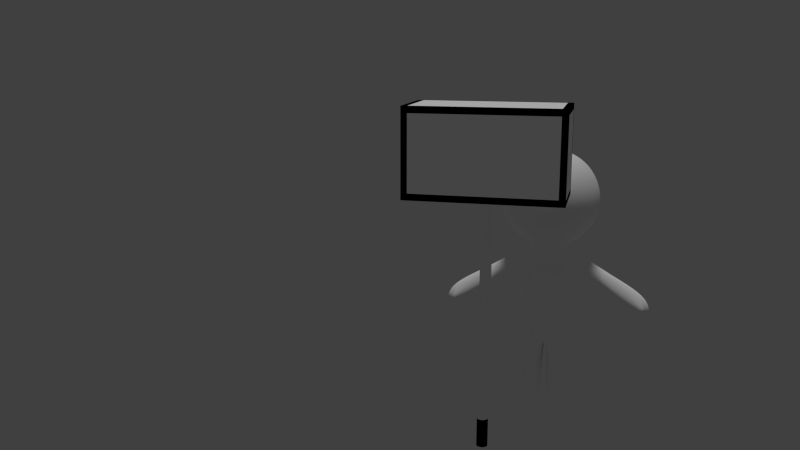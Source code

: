 # Source: PlayerHammer.blend  (saved by Blender 2.74.0; exported with 4.5.12 LTS)
import bpy
from mathutils import Matrix  # noqa: F401  (used for matrix-valued properties, if any)

bpy.ops.wm.read_factory_settings(use_empty=True)
scene = bpy.context.scene
scene.name = 'Scene'

# ---- collections
col_collection_1 = bpy.data.collections.new('Collection 1'); scene.collection.children.link(col_collection_1)

# ---- materials (node trees are filled in below, after node groups)
mat_body = bpy.data.materials.new('body')
mat_body.alpha_threshold = 0.0
mat_body.use_transparent_shadow = False
mat_body.diffuse_color = (1.0, 1.0, 1.0, 1.0)
mat_body.roughness = 0.5
mat_hammer = bpy.data.materials.new('Hammer')
mat_hammer.alpha_threshold = 0.0
mat_hammer.use_transparent_shadow = False
mat_hammer.diffuse_color = (1.0, 1.0, 1.0, 1.0)
mat_hammer.roughness = 0.5
mat_edges = bpy.data.materials.new('Edges')
mat_edges.alpha_threshold = 0.0
mat_edges.use_transparent_shadow = False
mat_edges.diffuse_color = (0.0, 0.0, 0.0, 1.0)
mat_edges.roughness = 0.5

# ---- material node trees

# ---- world
world_world = bpy.data.worlds.new('World'); scene.world = world_world
world_world.color = (0.05088, 0.05088, 0.05088)
world_world.use_sun_shadow = False
world_world.sun_shadow_jitter_overblur = 0.0
world_world.cycles.sampling_method = 'MANUAL'
world_world.cycles.sample_map_resolution = 256

# ---- cameras
cam_camera = bpy.data.cameras.new('Camera')
cam_camera.clip_end = 100.0
cam_camera.lens = 35.0
cam_camera.sensor_width = 32.0
cam_camera.sensor_height = 18.0
cam_camera.display_size = 2.0
cam_camera.dof.focus_distance = 0.0
cam_camera.dof.aperture_fstop = 128.0

# ---- lights
light_sun = bpy.data.lights.new('Sun', 'SUN')
light_sun.transmission_factor = 0.0
light_sun.angle = 0.1993
light_sun.energy = 1.0
light_sun.shadow_buffer_clip_start = 0.5
light_sun.shadow_soft_size = 0.1
light_sun.shadow_cascade_max_distance = 1000.0
light_sun.cycles.use_multiple_importance_sampling = False

# ---- meshes
me_sphere = bpy.data.meshes.new('Sphere')
me_sphere.from_pydata([(-0.1951, 0.0, 0.9808), (-0.3827, 0.0, 0.9239), (-0.5556, 0.0, 0.8315), (-0.7071, 0.0, 0.7071), (-0.8315, 0.0, 0.5556), (-0.9239, 0.0, 0.3827), (-0.9808, 0.0, 0.1951), (-1.0, 0.0, 7.55e-08), (-0.9808, 0.0, -0.1951), (-0.9239, 0.0, -0.3827), (-0.8315, 0.0, -0.5556), (-0.7071, 0.0, -0.7071), (-0.5556, 0.0, -0.8315), (-0.3827, 0.0, -0.9239), (-0.1913, 0.03806, 0.9808), (-0.3753, 0.07466, 0.9239), (-0.5449, 0.1084, 0.8315), (-0.6935, 0.1379, 0.7071), (-0.8155, 0.1622, 0.5556), (-0.9061, 0.1802, 0.3827), (-0.9619, 0.1913, 0.1951), (-0.9808, 0.1951, 7.55e-08), (-0.9619, 0.1913, -0.1951), (-0.9061, 0.1802, -0.3827), (-0.8155, 0.1622, -0.5556), (-0.6935, 0.1379, -0.7071), (-0.5449, 0.1084, -0.8315), (-0.3753, 0.07466, -0.9239), (-0.1802, 0.07466, 0.9808), (-0.3536, 0.1464, 0.9239), (-0.5133, 0.2126, 0.8315), (-0.6533, 0.2706, 0.7071), (-0.7682, 0.3182, 0.5556), (-0.8536, 0.3536, 0.3827), (-0.9061, 0.3753, 0.1951), (-0.9239, 0.3827, 7.55e-08), (-0.9061, 0.3753, -0.1951), (-0.8536, 0.3536, -0.3827), (-0.7682, 0.3182, -0.5556), (-0.6533, 0.2706, -0.7071), (-0.5133, 0.2126, -0.8315), (-0.3536, 0.1464, -0.9239), (-0.1622, 0.1084, 0.9808), (-0.3182, 0.2126, 0.9239), (-0.4619, 0.3087, 0.8315), (-0.5879, 0.3928, 0.7071), (-0.6913, 0.4619, 0.5556), (-0.7682, 0.5133, 0.3827), (-0.8155, 0.5449, 0.1951), (-0.8315, 0.5556, 7.55e-08), (-0.8155, 0.5449, -0.1951), (-0.7682, 0.5133, -0.3827), (-0.6913, 0.4619, -0.5556), (-0.5879, 0.3928, -0.7071), (-0.4619, 0.3087, -0.8315), (-0.3182, 0.2126, -0.9239), (-0.1379, 0.1379, 0.9808), (-0.2706, 0.2706, 0.9239), (-0.3928, 0.3928, 0.8315), (-0.5, 0.5, 0.7071), (-0.5879, 0.5879, 0.5556), (-0.6533, 0.6533, 0.3827), (-0.6935, 0.6935, 0.1951), (-0.7071, 0.7071, 7.55e-08), (-0.6935, 0.6935, -0.1951), (-0.6533, 0.6533, -0.3827), (-0.5879, 0.5879, -0.5556), (-0.5, 0.5, -0.7071), (-0.3928, 0.3928, -0.8315), (-0.2706, 0.2706, -0.9239), (-0.1084, 0.1622, 0.9808), (-0.2126, 0.3182, 0.9239), (-0.3087, 0.4619, 0.8315), (-0.3928, 0.5879, 0.7071), (-0.4619, 0.6913, 0.5556), (-0.5133, 0.7682, 0.3827), (-0.5449, 0.8155, 0.1951), (-0.5556, 0.8315, 7.55e-08), (-0.5449, 0.8155, -0.1951), (-0.5133, 0.7682, -0.3827), (-0.4619, 0.6913, -0.5556), (-0.3928, 0.5879, -0.7071), (-0.3087, 0.4619, -0.8315), (-0.2126, 0.3182, -0.9239), (-0.07466, 0.1802, 0.9808), (-0.1464, 0.3536, 0.9239), (-0.2126, 0.5133, 0.8315), (-0.2706, 0.6533, 0.7071), (-0.3182, 0.7682, 0.5556), (-0.3536, 0.8536, 0.3827), (-0.3753, 0.9061, 0.1951), (-0.3827, 0.9239, 7.55e-08), (-0.3753, 0.9061, -0.1951), (-0.3536, 0.8536, -0.3827), (-0.3182, 0.7682, -0.5556), (-0.2706, 0.6533, -0.7071), (-0.2126, 0.5133, -0.8315), (-0.1464, 0.3536, -0.9239), (-0.03806, 0.1913, 0.9808), (-0.07466, 0.3753, 0.9239), (-0.1084, 0.5449, 0.8315), (-0.1379, 0.6935, 0.7071), (-0.1622, 0.8155, 0.5556), (-0.1802, 0.9061, 0.3827), (-0.1913, 0.9619, 0.1951), (-0.1951, 0.9808, 7.55e-08), (-0.1913, 0.9619, -0.1951), (-0.1802, 0.9061, -0.3827), (-0.1622, 0.8155, -0.5556), (-0.1379, 0.6935, -0.7071), (-0.1084, 0.5449, -0.8315), (-0.07466, 0.3753, -0.9239), (-0.03806, -0.1913, 0.9808), (-0.07466, -0.3753, 0.9239), (-0.1084, -0.5449, 0.8315), (-0.1379, -0.6935, 0.7071), (-0.1622, -0.8155, 0.5556), (-0.1802, -0.9061, 0.3827), (-0.1913, -0.9619, 0.1951), (-0.1951, -0.9808, 7.55e-08), (-0.1913, -0.9619, -0.1951), (-0.1802, -0.9061, -0.3827), (-0.1622, -0.8155, -0.5556), (-0.1379, -0.6935, -0.7071), (-0.1084, -0.5449, -0.8315), (-0.07466, -0.3753, -0.9239), (-0.07466, -0.1802, 0.9808), (-0.1464, -0.3536, 0.9239), (-0.2126, -0.5133, 0.8315), (-0.2706, -0.6533, 0.7071), (-0.3182, -0.7682, 0.5556), (-0.3536, -0.8536, 0.3827), (-0.3753, -0.9061, 0.1951), (-0.3827, -0.9239, 7.55e-08), (-0.3753, -0.9061, -0.1951), (-0.3536, -0.8536, -0.3827), (-0.3182, -0.7682, -0.5556), (-0.2706, -0.6533, -0.7071), (-0.2126, -0.5133, -0.8315), (-0.1464, -0.3536, -0.9239), (-0.1084, -0.1622, 0.9808), (-0.2126, -0.3182, 0.9239), (-0.3087, -0.4619, 0.8315), (-0.3928, -0.5879, 0.7071), (-0.4619, -0.6913, 0.5556), (-0.5133, -0.7682, 0.3827), (-0.5449, -0.8155, 0.1951), (-0.5556, -0.8315, 7.55e-08), (-0.5449, -0.8155, -0.1951), (-0.5133, -0.7682, -0.3827), (-0.4619, -0.6913, -0.5556), (-0.3928, -0.5879, -0.7071), (-0.3087, -0.4619, -0.8315), (-0.2126, -0.3182, -0.9239), (-0.1379, -0.1379, 0.9808), (-0.2706, -0.2706, 0.9239), (-0.3928, -0.3928, 0.8315), (-0.5, -0.5, 0.7071), (-0.5879, -0.5879, 0.5556), (-0.6533, -0.6533, 0.3827), (-0.6935, -0.6935, 0.1951), (-0.7071, -0.7071, 7.55e-08), (-0.6935, -0.6935, -0.1951), (-0.6533, -0.6533, -0.3827), (-0.5879, -0.5879, -0.5556), (-0.5, -0.5, -0.7071), (-0.3928, -0.3928, -0.8315), (-0.2706, -0.2706, -0.9239), (-0.1622, -0.1084, 0.9808), (-0.3182, -0.2126, 0.9239), (-0.4619, -0.3087, 0.8315), (-0.5879, -0.3928, 0.7071), (-0.6913, -0.4619, 0.5556), (-0.7682, -0.5133, 0.3827), (-0.8155, -0.5449, 0.1951), (-0.8315, -0.5556, 7.55e-08), (-0.8155, -0.5449, -0.1951), (-0.7682, -0.5133, -0.3827), (-0.6913, -0.4619, -0.5556), (-0.5879, -0.3928, -0.7071), (-0.4619, -0.3087, -0.8315), (-0.3182, -0.2126, -0.9239), (-0.1802, -0.07466, 0.9808), (-0.3536, -0.1464, 0.9239), (-0.5133, -0.2126, 0.8315), (-0.6533, -0.2706, 0.7071), (-0.7682, -0.3182, 0.5556), (-0.8536, -0.3536, 0.3827), (-0.9061, -0.3753, 0.1951), (-0.9239, -0.3827, 7.55e-08), (-0.9061, -0.3753, -0.1951), (-0.8536, -0.3536, -0.3827), (-0.7682, -0.3182, -0.5556), (-0.6533, -0.2706, -0.7071), (-0.5133, -0.2126, -0.8315), (-0.3536, -0.1464, -0.9239), (-0.1913, -0.03806, 0.9808), (-0.3753, -0.07466, 0.9239), (-0.5449, -0.1084, 0.8315), (-0.6935, -0.1379, 0.7071), (-0.8155, -0.1622, 0.5556), (-0.9061, -0.1802, 0.3827), (-0.9619, -0.1913, 0.1951), (-0.9808, -0.1951, 7.55e-08), (-0.9619, -0.1913, -0.1951), (-0.9061, -0.1802, -0.3827), (-0.8155, -0.1622, -0.5556), (-0.6935, -0.1379, -0.7071), (-0.5449, -0.1084, -0.8315), (-0.3753, -0.07466, -0.9239), (-0.3827, 0.0, -1.052), (-0.3753, 0.07466, -1.052), (-0.3536, 0.1464, -1.052), (-0.3182, 0.2126, -1.052), (-0.2706, 0.2706, -1.052), (-0.2126, 0.3182, -1.052), (-0.1464, 0.3536, -1.052), (-0.07466, 0.3753, -1.052), (-0.07466, -0.3753, -1.052), (-0.1464, -0.3536, -1.052), (-0.2126, -0.3182, -1.052), (-0.2706, -0.2706, -1.052), (-0.3182, -0.2126, -1.052), (-0.3536, -0.1464, -1.052), (-0.3753, -0.07466, -1.052), (-0.6788, 0.002933, -1.15), (-0.6657, 0.1859, -1.241), (-0.5559, 0.2422, -1.19), (-0.5553, 0.2944, -1.193), (-0.48, 0.3951, -1.193), (-0.3771, 0.4425, -1.193), (-0.2598, 0.4765, -1.193), (-0.1324, 0.4905, -1.193), (-0.1324, -0.4676, -1.193), (-0.2598, -0.4431, -1.193), (-0.3771, -0.4141, -1.193), (-0.48, -0.3652, -1.193), (-0.5764, -0.3036, -1.193), (-0.6271, -0.2364, -1.193), (-0.6657, -0.1321, -1.176), (-0.6788, -0.002973, -1.653), (-0.6657, 0.1688, -1.553), (-0.6271, 0.2992, -1.431), (-0.4715, 0.3246, -1.699), (-0.3961, 0.3951, -1.699), (-0.2933, 0.4425, -1.699), (-0.1759, 0.4765, -1.699), (-0.09104, 0.4905, -1.699), (-0.09104, -0.4676, -1.699), (-0.1759, -0.4431, -1.699), (-0.2933, -0.4141, -1.699), (-0.3961, -0.3652, -1.699), (-0.4956, -0.3276, -1.699), (-0.6271, -0.2364, -1.419), (-0.6657, -0.1629, -1.553), (-0.527, 0.00228, -2.059), (-0.5172, 0.1174, -2.059), (-0.4882, 0.2281, -2.059), (-0.4342, 0.2833, -2.059), (-0.3777, 0.3446, -2.059), (-0.3004, 0.3858, -2.059), (-0.2123, 0.4154, -2.059), (-0.1167, 0.4275, -2.059), (-0.1167, -0.4055, -2.059), (-0.2123, -0.3842, -2.059), (-0.3004, -0.359, -2.059), (-0.3777, -0.3164, -2.059), (-0.4523, -0.2838, -2.059), (-0.4882, -0.2236, -2.059), (-0.5172, -0.1129, -2.059), (-0.4974, 0.00228, -2.309), (-0.4876, 0.1174, -2.309), (-0.4586, 0.2281, -2.309), (-0.4047, 0.2833, -2.309), (-0.3481, 0.3446, -2.309), (-0.2708, 0.3858, -2.309), (-0.1827, 0.4154, -2.309), (-0.08708, 0.4275, -2.309), (-0.08708, -0.4055, -2.309), (-0.1827, -0.3842, -2.309), (-0.2708, -0.359, -2.309), (-0.3481, -0.3164, -2.309), (-0.4228, -0.2838, -2.309), (-0.4586, -0.2236, -2.309), (-0.4876, -0.1129, -2.309), (-0.4678, 0.00228, -2.546), (-0.458, 0.1174, -2.546), (-0.429, 0.2281, -2.546), (-0.3751, 0.2833, -2.546), (-0.3185, 0.3446, -2.546), (-0.2413, 0.3858, -2.546), (-0.1531, 0.4154, -2.546), (-0.05751, 0.4275, -2.546), (-0.05751, -0.4055, -2.546), (-0.1531, -0.3842, -2.546), (-0.2413, -0.359, -2.546), (-0.3185, -0.3164, -2.546), (-0.3932, -0.2838, -2.546), (-0.429, -0.2236, -2.546), (-0.458, -0.1129, -2.546), (-0.4964, 0.00228, -2.816), (-0.4866, 0.1174, -2.816), (-0.4576, 0.2281, -2.816), (-0.4038, 0.3391, -2.816), (-0.3185, 0.431, -2.816), (-0.2413, 0.4722, -2.816), (-0.1531, 0.5017, -2.816), (-0.07802, 0.5139, -2.967), (-0.07802, -0.4055, -2.967), (-0.1531, -0.3842, -2.816), (-0.2413, -0.359, -2.816), (-0.3185, -0.3164, -2.816), (-0.3932, -0.2838, -2.816), (-0.4576, -0.2236, -2.816), (-0.4866, -0.1129, -2.816), (-0.5018, 0.1142, -3.132), (-0.5081, 0.00246, -3.132), (-0.4731, 0.2238, -3.132), (-0.3931, 0.2917, -3.132), (-0.3082, 0.3331, -3.132), (-0.227, 0.3526, -3.132), (-0.1377, 0.3212, -3.132), (-0.05288, 0.2541, -3.132), (-0.03514, 0.1079, -3.132), (-0.03514, -0.08086, -3.132), (-0.06582, -0.2979, -3.132), (-0.1549, -0.3543, -3.132), (-0.263, -0.3671, -3.132), (-0.3604, -0.3236, -3.132), (-0.4391, -0.2561, -3.132), (-0.483, -0.1587, -3.132), (-0.5018, -0.0797, -3.132), (-1.321, 0.2683, -1.652), (-1.334, 0.1059, -1.587), (-1.283, 0.3282, -1.792), (-1.283, -0.1076, -1.811), (-1.321, -0.01661, -1.64), (-1.321, 0.2152, -2.03), (-1.334, 0.09999, -2.131), (-1.283, 0.3282, -1.942), (-1.283, -0.09583, -1.942), (-1.321, 0.007018, -2.03), (-1.97, 0.02621, -1.989), (-2.149, -0.131, -1.93), (-1.932, 0.0707, -2.13), (-1.932, -0.3342, -2.149), (-1.97, -0.2586, -1.978), (-1.97, -0.02695, -2.387), (-2.149, -0.1369, -2.493), (-1.932, 0.0707, -2.298), (-1.932, -0.3223, -2.298), (-1.97, -0.235, -2.387), (-0.5136, 0.0141, -3.694), (-0.518, -0.08, -3.694), (-0.4883, 0.1067, -3.694), (-0.4057, 0.159, -3.694), (-0.323, 0.1867, -3.694), (-0.2495, 0.195, -3.694), (-0.17, 0.1552, -3.694), (-0.1021, 0.1054, -3.694), (-0.04617, -0.007514, -3.694), (-0.04617, -0.1667, -3.694), (-0.1145, -0.2916, -3.694), (-0.1913, -0.3532, -3.694), (-0.294, -0.3744, -3.694), (-0.3875, -0.3421, -3.694), (-0.4627, -0.2883, -3.694), (-0.5005, -0.2066, -3.694), (-0.5136, -0.1445, -3.694), (-0.5478, 0.09939, -4.508), (-0.5522, 0.00529, -4.508), (-0.5225, 0.192, -4.508), (-0.44, 0.2443, -4.508), (-0.3572, 0.272, -4.508), (-0.2837, 0.2803, -4.508), (-0.2042, 0.2405, -4.508), (-0.1364, 0.1907, -4.508), (-0.0804, 0.07778, -4.508), (-0.0804, -0.08143, -4.508), (-0.1487, -0.2064, -4.508), (-0.2255, -0.2679, -4.508), (-0.3282, -0.2891, -4.508), (-0.4217, -0.2568, -4.508), (-0.4969, -0.203, -4.508), (-0.5348, -0.1213, -4.508), (-0.5478, -0.05923, -4.508), (0.1951, 0.0, 0.9808), (0.3827, 0.0, 0.9239), (0.5556, 0.0, 0.8315), (0.7071, 0.0, 0.7071), (0.8315, 0.0, 0.5556), (0.9239, 0.0, 0.3827), (0.9808, 0.0, 0.1951), (1.0, 0.0, 7.55e-08), (0.9808, 0.0, -0.1951), (0.9239, 0.0, -0.3827), (0.8315, 0.0, -0.5556), (0.7071, 0.0, -0.7071), (0.5556, 0.0, -0.8315), (0.3827, 0.0, -0.9239), (0.1913, 0.03806, 0.9808), (0.3753, 0.07466, 0.9239), (0.5449, 0.1084, 0.8315), (0.6935, 0.1379, 0.7071), (0.8155, 0.1622, 0.5556), (0.9061, 0.1802, 0.3827), (0.9619, 0.1913, 0.1951), (0.9808, 0.1951, 7.55e-08), (0.9619, 0.1913, -0.1951), (0.9061, 0.1802, -0.3827), (0.8155, 0.1622, -0.5556), (0.6935, 0.1379, -0.7071), (0.5449, 0.1084, -0.8315), (0.3753, 0.07466, -0.9239), (0.1802, 0.07466, 0.9808), (0.3536, 0.1464, 0.9239), (0.5133, 0.2126, 0.8315), (0.6533, 0.2706, 0.7071), (0.7682, 0.3182, 0.5556), (0.8536, 0.3536, 0.3827), (0.9061, 0.3753, 0.1951), (0.9239, 0.3827, 7.55e-08), (0.9061, 0.3753, -0.1951), (0.8536, 0.3536, -0.3827), (0.7682, 0.3182, -0.5556), (0.6533, 0.2706, -0.7071), (0.5133, 0.2126, -0.8315), (0.3536, 0.1464, -0.9239), (0.1622, 0.1084, 0.9808), (0.3182, 0.2126, 0.9239), (0.4619, 0.3087, 0.8315), (0.5879, 0.3928, 0.7071), (0.6913, 0.4619, 0.5556), (0.7682, 0.5133, 0.3827), (0.8155, 0.5449, 0.1951), (0.8315, 0.5556, 7.55e-08), (0.8155, 0.5449, -0.1951), (0.7682, 0.5133, -0.3827), (0.6913, 0.4619, -0.5556), (0.5879, 0.3928, -0.7071), (0.4619, 0.3087, -0.8315), (0.3182, 0.2126, -0.9239), (0.1379, 0.1379, 0.9808), (0.2706, 0.2706, 0.9239), (0.3928, 0.3928, 0.8315), (0.5, 0.5, 0.7071), (0.5879, 0.5879, 0.5556), (0.6533, 0.6533, 0.3827), (0.6935, 0.6935, 0.1951), (0.7071, 0.7071, 7.55e-08), (0.6935, 0.6935, -0.1951), (0.6533, 0.6533, -0.3827), (0.5879, 0.5879, -0.5556), (0.5, 0.5, -0.7071), (0.3928, 0.3928, -0.8315), (0.2706, 0.2706, -0.9239), (0.1084, 0.1622, 0.9808), (0.2126, 0.3182, 0.9239), (0.3087, 0.4619, 0.8315), (0.3928, 0.5879, 0.7071), (0.4619, 0.6913, 0.5556), (0.5133, 0.7682, 0.3827), (0.5449, 0.8155, 0.1951), (0.5556, 0.8315, 7.55e-08), (0.5449, 0.8155, -0.1951), (0.5133, 0.7682, -0.3827), (0.4619, 0.6913, -0.5556), (0.3928, 0.5879, -0.7071), (0.3087, 0.4619, -0.8315), (0.2126, 0.3182, -0.9239), (0.07466, 0.1802, 0.9808), (0.1464, 0.3536, 0.9239), (0.2126, 0.5133, 0.8315), (0.2706, 0.6533, 0.7071), (0.3182, 0.7682, 0.5556), (0.3536, 0.8536, 0.3827), (0.3753, 0.9061, 0.1951), (0.3827, 0.9239, 7.55e-08), (0.3753, 0.9061, -0.1951), (0.3536, 0.8536, -0.3827), (0.3182, 0.7682, -0.5556), (0.2706, 0.6533, -0.7071), (0.2126, 0.5133, -0.8315), (0.1464, 0.3536, -0.9239), (0.03806, 0.1913, 0.9808), (0.07466, 0.3753, 0.9239), (0.1084, 0.5449, 0.8315), (0.1379, 0.6935, 0.7071), (0.1622, 0.8155, 0.5556), (0.1802, 0.9061, 0.3827), (0.1913, 0.9619, 0.1951), (0.1951, 0.9808, 7.55e-08), (0.1913, 0.9619, -0.1951), (0.1802, 0.9061, -0.3827), (0.1622, 0.8155, -0.5556), (0.1379, 0.6935, -0.7071), (0.1084, 0.5449, -0.8315), (0.07466, 0.3753, -0.9239), (0.0, 0.1951, 0.9808), (0.0, 0.3827, 0.9239), (0.0, 0.5556, 0.8315), (0.0, 0.7071, 0.7071), (0.0, 0.8315, 0.5556), (0.0, 0.9239, 0.3827), (0.0, 0.9808, 0.1951), (0.0, 1.0, 7.55e-08), (0.0, 0.9808, -0.1951), (0.0, 0.9239, -0.3827), (0.0, 0.8315, -0.5556), (0.0, 0.7071, -0.7071), (0.0, 0.5556, -0.8315), (0.0, 0.3827, -0.9239), (0.0, -0.1951, 0.9808), (0.0, -0.3827, 0.9239), (0.0, -0.5556, 0.8315), (0.0, -0.7071, 0.7071), (0.0, -0.8315, 0.5556), (0.0, -0.9239, 0.3827), (0.0, -0.9808, 0.1951), (0.0, -1.0, 7.55e-08), (0.0, -0.9808, -0.1951), (0.0, -0.9239, -0.3827), (0.0, -0.8315, -0.5556), (0.0, -0.7071, -0.7071), (0.0, -0.5556, -0.8315), (0.0, -0.3827, -0.9239), (0.03806, -0.1913, 0.9808), (0.07466, -0.3753, 0.9239), (0.1084, -0.5449, 0.8315), (0.1379, -0.6935, 0.7071), (0.1622, -0.8155, 0.5556), (0.1802, -0.9061, 0.3827), (0.1913, -0.9619, 0.1951), (0.1951, -0.9808, 7.55e-08), (0.1913, -0.9619, -0.1951), (0.1802, -0.9061, -0.3827), (0.1622, -0.8155, -0.5556), (0.1379, -0.6935, -0.7071), (0.1084, -0.5449, -0.8315), (0.07466, -0.3753, -0.9239), (0.07466, -0.1802, 0.9808), (0.1464, -0.3536, 0.9239), (0.2126, -0.5133, 0.8315), (0.2706, -0.6533, 0.7071), (0.3182, -0.7682, 0.5556), (0.3536, -0.8536, 0.3827), (0.3753, -0.9061, 0.1951), (0.3827, -0.9239, 7.55e-08), (0.3753, -0.9061, -0.1951), (0.3536, -0.8536, -0.3827), (0.3182, -0.7682, -0.5556), (0.2706, -0.6533, -0.7071), (0.2126, -0.5133, -0.8315), (0.1464, -0.3536, -0.9239), (0.1084, -0.1622, 0.9808), (0.2126, -0.3182, 0.9239), (0.3087, -0.4619, 0.8315), (0.3928, -0.5879, 0.7071), (0.4619, -0.6913, 0.5556), (0.5133, -0.7682, 0.3827), (0.5449, -0.8155, 0.1951), (0.5556, -0.8315, 7.55e-08), (0.5449, -0.8155, -0.1951), (0.5133, -0.7682, -0.3827), (0.4619, -0.6913, -0.5556), (0.3928, -0.5879, -0.7071), (0.3087, -0.4619, -0.8315), (0.2126, -0.3182, -0.9239), (0.1379, -0.1379, 0.9808), (0.2706, -0.2706, 0.9239), (0.3928, -0.3928, 0.8315), (0.5, -0.5, 0.7071), (0.5879, -0.5879, 0.5556), (0.6533, -0.6533, 0.3827), (0.6935, -0.6935, 0.1951), (0.7071, -0.7071, 7.55e-08), (0.6935, -0.6935, -0.1951), (0.6533, -0.6533, -0.3827), (0.5879, -0.5879, -0.5556), (0.5, -0.5, -0.7071), (0.3928, -0.3928, -0.8315), (0.2706, -0.2706, -0.9239), (0.1622, -0.1084, 0.9808), (0.3182, -0.2126, 0.9239), (0.4619, -0.3087, 0.8315), (0.5879, -0.3928, 0.7071), (0.6913, -0.4619, 0.5556), (0.7682, -0.5133, 0.3827), (0.8155, -0.5449, 0.1951), (0.8315, -0.5556, 7.55e-08), (0.8155, -0.5449, -0.1951), (0.7682, -0.5133, -0.3827), (0.6913, -0.4619, -0.5556), (0.5879, -0.3928, -0.7071), (0.4619, -0.3087, -0.8315), (0.3182, -0.2126, -0.9239), (0.0, -1.247e-07, 1.0), (0.1802, -0.07466, 0.9808), (0.3536, -0.1464, 0.9239), (0.5133, -0.2126, 0.8315), (0.6533, -0.2706, 0.7071), (0.7682, -0.3182, 0.5556), (0.8536, -0.3536, 0.3827), (0.9061, -0.3753, 0.1951), (0.9239, -0.3827, 7.55e-08), (0.9061, -0.3753, -0.1951), (0.8536, -0.3536, -0.3827), (0.7682, -0.3182, -0.5556), (0.6533, -0.2706, -0.7071), (0.5133, -0.2126, -0.8315), (0.3536, -0.1464, -0.9239), (0.1913, -0.03806, 0.9808), (0.3753, -0.07466, 0.9239), (0.5449, -0.1084, 0.8315), (0.6935, -0.1379, 0.7071), (0.8155, -0.1622, 0.5556), (0.9061, -0.1802, 0.3827), (0.9619, -0.1913, 0.1951), (0.9808, -0.1951, 7.55e-08), (0.9619, -0.1913, -0.1951), (0.9061, -0.1802, -0.3827), (0.8155, -0.1622, -0.5556), (0.6935, -0.1379, -0.7071), (0.5449, -0.1084, -0.8315), (0.3753, -0.07466, -0.9239), (0.3827, 0.0, -1.052), (0.3753, 0.07466, -1.052), (0.3536, 0.1464, -1.052), (0.3182, 0.2126, -1.052), (0.2706, 0.2706, -1.052), (0.2126, 0.3182, -1.052), (0.1464, 0.3536, -1.052), (0.07466, 0.3753, -1.052), (0.0, 0.3827, -1.052), (0.0, -0.3827, -1.052), (0.07466, -0.3753, -1.052), (0.1464, -0.3536, -1.052), (0.2126, -0.3182, -1.052), (0.2706, -0.2706, -1.052), (0.3182, -0.2126, -1.052), (0.3536, -0.1464, -1.052), (0.3753, -0.07466, -1.052), (0.6788, 0.002933, -1.15), (0.6657, 0.1859, -1.241), (0.5559, 0.2422, -1.19), (0.5553, 0.2944, -1.193), (0.48, 0.3951, -1.193), (0.3771, 0.4425, -1.193), (0.2598, 0.4765, -1.193), (0.1324, 0.4905, -1.193), (0.0, 0.5035, -1.193), (0.0, -0.4806, -1.193), (0.1324, -0.4676, -1.193), (0.2598, -0.4431, -1.193), (0.3771, -0.4141, -1.193), (0.48, -0.3652, -1.193), (0.5764, -0.3036, -1.193), (0.6271, -0.2364, -1.193), (0.6657, -0.1321, -1.176), (0.6788, -0.002973, -1.653), (0.6657, 0.1688, -1.553), (0.6271, 0.2992, -1.431), (0.4715, 0.3246, -1.699), (0.3961, 0.3951, -1.699), (0.2933, 0.4425, -1.699), (0.1759, 0.4765, -1.699), (0.09104, 0.4905, -1.699), (0.0, 0.5035, -1.699), (0.0, -0.4806, -1.699), (0.09104, -0.4676, -1.699), (0.1759, -0.4431, -1.699), (0.2933, -0.4141, -1.699), (0.3961, -0.3652, -1.699), (0.4956, -0.3276, -1.699), (0.6271, -0.2364, -1.419), (0.6657, -0.1629, -1.553), (0.527, 0.00228, -2.059), (0.5172, 0.1174, -2.059), (0.4882, 0.2281, -2.059), (0.4342, 0.2833, -2.059), (0.3777, 0.3446, -2.059), (0.3004, 0.3858, -2.059), (0.2123, 0.4154, -2.059), (0.1167, 0.4275, -2.059), (0.0, 0.4389, -2.059), (0.0, -0.4168, -2.059), (0.1167, -0.4055, -2.059), (0.2123, -0.3842, -2.059), (0.3004, -0.359, -2.059), (0.3777, -0.3164, -2.059), (0.4523, -0.2838, -2.059), (0.4882, -0.2236, -2.059), (0.5172, -0.1129, -2.059), (0.4974, 0.00228, -2.309), (0.4876, 0.1174, -2.309), (0.4586, 0.2281, -2.309), (0.4047, 0.2833, -2.309), (0.3481, 0.3446, -2.309), (0.2708, 0.3858, -2.309), (0.1827, 0.4154, -2.309), (0.08708, 0.4275, -2.309), (0.0, 0.4389, -2.309), (0.0, -0.4168, -2.309), (0.08708, -0.4055, -2.309), (0.1827, -0.3842, -2.309), (0.2708, -0.359, -2.309), (0.3481, -0.3164, -2.309), (0.4228, -0.2838, -2.309), (0.4586, -0.2236, -2.309), (0.4876, -0.1129, -2.309), (0.4678, 0.00228, -2.546), (0.458, 0.1174, -2.546), (0.429, 0.2281, -2.546), (0.3751, 0.2833, -2.546), (0.3185, 0.3446, -2.546), (0.2413, 0.3858, -2.546), (0.1531, 0.4154, -2.546), (0.05751, 0.4275, -2.546), (0.0, 0.4389, -2.546), (0.0, -0.4168, -2.546), (0.05751, -0.4055, -2.546), (0.1531, -0.3842, -2.546), (0.2413, -0.359, -2.546), (0.3185, -0.3164, -2.546), (0.3932, -0.2838, -2.546), (0.429, -0.2236, -2.546), (0.458, -0.1129, -2.546), (0.4964, 0.00228, -2.816), (0.4866, 0.1174, -2.816), (0.4576, 0.2281, -2.816), (0.4038, 0.3391, -2.816), (0.3185, 0.431, -2.816), (0.2413, 0.4722, -2.816), (0.1531, 0.5017, -2.816), (0.07802, 0.5139, -2.967), (0.0, 0.5409, -3.031), (0.0, -0.4011, -3.031), (0.07802, -0.4055, -2.967), (0.1531, -0.3842, -2.816), (0.2413, -0.359, -2.816), (0.3185, -0.3164, -2.816), (0.3932, -0.2838, -2.816), (0.4576, -0.2236, -2.816), (0.4866, -0.1129, -2.816), (0.5018, 0.1142, -3.132), (0.5081, 0.00246, -3.132), (0.4731, 0.2238, -3.132), (0.3931, 0.2917, -3.132), (0.3082, 0.3331, -3.132), (0.227, 0.3526, -3.132), (0.1377, 0.3212, -3.132), (0.05288, 0.2541, -3.132), (0.03514, 0.1079, -3.132), (0.03514, -0.08086, -3.132), (0.06582, -0.2979, -3.132), (0.1549, -0.3543, -3.132), (0.263, -0.3671, -3.132), (0.3604, -0.3236, -3.132), (0.4391, -0.2561, -3.132), (0.483, -0.1587, -3.132), (0.5018, -0.0797, -3.132), (1.321, 0.2683, -1.652), (1.334, 0.1059, -1.587), (1.283, 0.3282, -1.792), (1.283, -0.1076, -1.811), (1.321, -0.01661, -1.64), (1.321, 0.2152, -2.03), (1.334, 0.09999, -2.131), (1.283, 0.3282, -1.942), (1.283, -0.09583, -1.942), (1.321, 0.007018, -2.03), (1.97, 0.02621, -1.989), (2.149, -0.131, -1.93), (1.932, 0.0707, -2.13), (1.932, -0.3342, -2.149), (1.97, -0.2586, -1.978), (1.97, -0.02695, -2.387), (2.149, -0.1369, -2.493), (1.932, 0.0707, -2.298), (1.932, -0.3223, -2.298), (1.97, -0.235, -2.387), (0.5136, 0.0141, -3.694), (0.518, -0.08, -3.694), (0.4883, 0.1067, -3.694), (0.4057, 0.159, -3.694), (0.323, 0.1867, -3.694), (0.2495, 0.195, -3.694), (0.17, 0.1552, -3.694), (0.1021, 0.1054, -3.694), (0.04617, -0.007514, -3.694), (0.04617, -0.1667, -3.694), (0.1145, -0.2916, -3.694), (0.1913, -0.3532, -3.694), (0.294, -0.3744, -3.694), (0.3875, -0.3421, -3.694), (0.4627, -0.2883, -3.694), (0.5005, -0.2066, -3.694), (0.5136, -0.1445, -3.694), (0.5478, 0.09939, -4.508), (0.5522, 0.00529, -4.508), (0.5225, 0.192, -4.508), (0.44, 0.2443, -4.508), (0.3572, 0.272, -4.508), (0.2837, 0.2803, -4.508), (0.2042, 0.2405, -4.508), (0.1364, 0.1907, -4.508), (0.0804, 0.07778, -4.508), (0.0804, -0.08143, -4.508), (0.1487, -0.2064, -4.508), (0.2255, -0.2679, -4.508), (0.3282, -0.2891, -4.508), (0.4217, -0.2568, -4.508), (0.4969, -0.203, -4.508), (0.5348, -0.1213, -4.508), (0.5478, -0.05923, -4.508)], [], [(10, 9, 23, 24), (8, 7, 21, 22), (6, 5, 19, 20), (4, 3, 17, 18), (2, 1, 15, 16), (13, 12, 26, 27), (11, 10, 24, 25), (9, 8, 22, 23), (7, 6, 20, 21), (5, 4, 18, 19), (3, 2, 16, 17), (1, 0, 14, 15), (12, 11, 25, 26), (19, 18, 32, 33), (17, 16, 30, 31), (15, 14, 28, 29), (26, 25, 39, 40), (24, 23, 37, 38), (22, 21, 35, 36), (20, 19, 33, 34), (18, 17, 31, 32), (16, 15, 29, 30), (27, 26, 40, 41), (25, 24, 38, 39), (23, 22, 36, 37), (21, 20, 34, 35), (33, 32, 46, 47), (31, 30, 44, 45), (29, 28, 42, 43), (40, 39, 53, 54), (38, 37, 51, 52), (36, 35, 49, 50), (34, 33, 47, 48), (32, 31, 45, 46), (30, 29, 43, 44), (41, 40, 54, 55), (39, 38, 52, 53), (37, 36, 50, 51), (35, 34, 48, 49), (47, 46, 60, 61), (45, 44, 58, 59), (43, 42, 56, 57), (54, 53, 67, 68), (52, 51, 65, 66), (50, 49, 63, 64), (48, 47, 61, 62), (46, 45, 59, 60), (44, 43, 57, 58), (55, 54, 68, 69), (53, 52, 66, 67), (51, 50, 64, 65), (49, 48, 62, 63), (61, 60, 74, 75), (59, 58, 72, 73), (57, 56, 70, 71), (68, 67, 81, 82), (66, 65, 79, 80), (64, 63, 77, 78), (62, 61, 75, 76), (60, 59, 73, 74), (58, 57, 71, 72), (69, 68, 82, 83), (67, 66, 80, 81), (65, 64, 78, 79), (63, 62, 76, 77), (75, 74, 88, 89), (73, 72, 86, 87), (71, 70, 84, 85), (82, 81, 95, 96), (80, 79, 93, 94), (78, 77, 91, 92), (76, 75, 89, 90), (74, 73, 87, 88), (72, 71, 85, 86), (83, 82, 96, 97), (81, 80, 94, 95), (79, 78, 92, 93), (77, 76, 90, 91), (89, 88, 102, 103), (87, 86, 100, 101), (85, 84, 98, 99), (96, 95, 109, 110), (94, 93, 107, 108), (92, 91, 105, 106), (90, 89, 103, 104), (88, 87, 101, 102), (86, 85, 99, 100), (97, 96, 110, 111), (95, 94, 108, 109), (93, 92, 106, 107), (91, 90, 104, 105), (103, 102, 502, 503), (101, 100, 500, 501), (99, 98, 498, 499), (110, 109, 509, 510), (108, 107, 507, 508), (106, 105, 505, 506), (104, 103, 503, 504), (102, 101, 501, 502), (100, 99, 499, 500), (111, 110, 510, 511), (109, 108, 508, 509), (107, 106, 506, 507), (105, 104, 504, 505), (517, 516, 116, 117), (515, 514, 114, 115), (513, 512, 112, 113), (524, 523, 123, 124), (522, 521, 121, 122), (520, 519, 119, 120), (518, 517, 117, 118), (516, 515, 115, 116), (514, 513, 113, 114), (525, 524, 124, 125), (523, 522, 122, 123), (521, 520, 120, 121), (519, 518, 118, 119), (117, 116, 130, 131), (115, 114, 128, 129), (113, 112, 126, 127), (124, 123, 137, 138), (122, 121, 135, 136), (120, 119, 133, 134), (118, 117, 131, 132), (116, 115, 129, 130), (114, 113, 127, 128), (125, 124, 138, 139), (123, 122, 136, 137), (121, 120, 134, 135), (119, 118, 132, 133), (131, 130, 144, 145), (129, 128, 142, 143), (127, 126, 140, 141), (138, 137, 151, 152), (136, 135, 149, 150), (134, 133, 147, 148), (132, 131, 145, 146), (130, 129, 143, 144), (128, 127, 141, 142), (139, 138, 152, 153), (137, 136, 150, 151), (135, 134, 148, 149), (133, 132, 146, 147), (145, 144, 158, 159), (143, 142, 156, 157), (141, 140, 154, 155), (152, 151, 165, 166), (150, 149, 163, 164), (148, 147, 161, 162), (146, 145, 159, 160), (144, 143, 157, 158), (142, 141, 155, 156), (153, 152, 166, 167), (151, 150, 164, 165), (149, 148, 162, 163), (147, 146, 160, 161), (159, 158, 172, 173), (157, 156, 170, 171), (155, 154, 168, 169), (166, 165, 179, 180), (164, 163, 177, 178), (162, 161, 175, 176), (160, 159, 173, 174), (158, 157, 171, 172), (156, 155, 169, 170), (167, 166, 180, 181), (165, 164, 178, 179), (163, 162, 176, 177), (161, 160, 174, 175), (173, 172, 186, 187), (171, 170, 184, 185), (169, 168, 182, 183), (180, 179, 193, 194), (178, 177, 191, 192), (176, 175, 189, 190), (174, 173, 187, 188), (172, 171, 185, 186), (170, 169, 183, 184), (181, 180, 194, 195), (179, 178, 192, 193), (177, 176, 190, 191), (175, 174, 188, 189), (187, 186, 200, 201), (185, 184, 198, 199), (183, 182, 196, 197), (194, 193, 207, 208), (192, 191, 205, 206), (190, 189, 203, 204), (188, 187, 201, 202), (186, 185, 199, 200), (184, 183, 197, 198), (195, 194, 208, 209), (193, 192, 206, 207), (191, 190, 204, 205), (189, 188, 202, 203), (0, 596, 14), (14, 596, 28), (28, 596, 42), (42, 596, 56), (56, 596, 70), (70, 596, 84), (84, 596, 98), (98, 596, 498), (512, 596, 112), (112, 596, 126), (126, 596, 140), (140, 596, 154), (154, 596, 168), (168, 596, 182), (182, 596, 196), (201, 200, 4, 5), (199, 198, 2, 3), (197, 196, 0, 1), (208, 207, 11, 12), (206, 205, 9, 10), (204, 203, 7, 8), (202, 201, 5, 6), (200, 199, 3, 4), (198, 197, 1, 2), (209, 208, 12, 13), (196, 596, 0), (207, 206, 10, 11), (205, 204, 8, 9), (203, 202, 6, 7), (525, 125, 218, 634), (41, 55, 213, 212), (195, 209, 224, 223), (167, 181, 222, 221), (97, 111, 217, 216), (13, 27, 211, 210), (125, 139, 219, 218), (55, 69, 214, 213), (111, 511, 633, 217), (209, 13, 210, 224), (139, 153, 220, 219), (69, 83, 215, 214), (27, 41, 212, 211), (181, 195, 223, 222), (153, 167, 221, 220), (83, 97, 216, 215), (634, 218, 233, 651), (212, 213, 228, 227), (210, 211, 226, 225), (224, 210, 225, 239), (222, 223, 238, 237), (217, 633, 650, 232), (220, 221, 236, 235), (215, 216, 231, 230), (218, 219, 234, 233), (213, 214, 229, 228), (211, 212, 227, 226), (223, 224, 239, 238), (221, 222, 237, 236), (216, 217, 232, 231), (219, 220, 235, 234), (214, 215, 230, 229), (234, 235, 250, 249), (229, 230, 245, 244), (651, 233, 248, 668), (227, 228, 243, 242), (254, 253, 340, 341), (240, 254, 341, 338), (237, 238, 253, 252), (232, 650, 667, 247), (235, 236, 251, 250), (230, 231, 246, 245), (233, 234, 249, 248), (228, 229, 244, 243), (227, 242, 339, 334), (253, 238, 335, 340), (236, 237, 252, 251), (231, 232, 247, 246), (251, 252, 267, 266), (246, 247, 262, 261), (249, 250, 265, 264), (244, 245, 260, 259), (668, 248, 263, 685), (242, 243, 258, 257), (240, 241, 256, 255), (254, 240, 255, 269), (252, 253, 268, 267), (247, 667, 684, 262), (250, 251, 266, 265), (245, 246, 261, 260), (248, 249, 264, 263), (243, 244, 259, 258), (241, 242, 257, 256), (253, 254, 269, 268), (268, 269, 284, 283), (266, 267, 282, 281), (261, 262, 277, 276), (264, 265, 280, 279), (259, 260, 275, 274), (685, 263, 278, 702), (257, 258, 273, 272), (255, 256, 271, 270), (269, 255, 270, 284), (267, 268, 283, 282), (262, 684, 701, 277), (265, 266, 281, 280), (260, 261, 276, 275), (263, 264, 279, 278), (258, 259, 274, 273), (256, 257, 272, 271), (283, 284, 299, 298), (281, 282, 297, 296), (276, 277, 292, 291), (279, 280, 295, 294), (274, 275, 290, 289), (702, 278, 293, 719), (272, 273, 288, 287), (270, 271, 286, 285), (284, 270, 285, 299), (282, 283, 298, 297), (277, 701, 718, 292), (280, 281, 296, 295), (275, 276, 291, 290), (278, 279, 294, 293), (273, 274, 289, 288), (271, 272, 287, 286), (286, 287, 302, 301), (298, 299, 314, 313), (296, 297, 312, 311), (291, 292, 307, 306), (294, 295, 310, 309), (289, 290, 305, 304), (719, 293, 308, 736), (287, 288, 303, 302), (285, 286, 301, 300), (299, 285, 300, 314), (297, 298, 313, 312), (292, 718, 735, 307), (295, 296, 311, 310), (290, 291, 306, 305), (293, 294, 309, 308), (288, 289, 304, 303), (300, 301, 315, 316), (322, 323, 360, 359), (735, 736, 324, 323), (314, 300, 316, 331), (307, 735, 323, 322), (312, 313, 330, 329), (305, 306, 321, 320), (310, 311, 328, 327), (303, 304, 319, 318), (308, 309, 326, 325), (301, 302, 317, 315), (313, 314, 331, 330), (306, 307, 322, 321), (311, 312, 329, 328), (304, 305, 320, 319), (309, 310, 327, 326), (302, 303, 318, 317), (736, 308, 325, 324), (341, 340, 350, 351), (338, 341, 351, 348), (334, 339, 349, 344), (340, 335, 345, 350), (242, 241, 337, 339), (241, 240, 338, 337), (239, 225, 333, 336), (238, 239, 336, 335), (226, 227, 334, 332), (225, 226, 332, 333), (343, 342, 347, 348), (346, 343, 348, 351), (342, 344, 349, 347), (345, 346, 351, 350), (339, 337, 347, 349), (337, 338, 348, 347), (336, 333, 343, 346), (335, 336, 346, 345), (332, 334, 344, 342), (333, 332, 342, 343), (361, 362, 379, 378), (323, 324, 361, 360), (320, 321, 358, 357), (318, 319, 356, 355), (330, 331, 368, 367), (315, 317, 354, 352), (328, 329, 366, 365), (326, 327, 364, 363), (324, 325, 362, 361), (321, 322, 359, 358), (319, 320, 357, 356), (331, 316, 353, 368), (317, 318, 355, 354), (329, 330, 367, 366), (316, 315, 352, 353), (327, 328, 365, 364), (325, 326, 363, 362), (370, 369, 371, 372, 373, 374, 375, 376, 377, 378, 379, 380, 381, 382, 383, 384, 385), (358, 359, 376, 375), (356, 357, 374, 373), (368, 353, 370, 385), (354, 355, 372, 371), (366, 367, 384, 383), (353, 352, 369, 370), (364, 365, 382, 381), (362, 363, 380, 379), (359, 360, 377, 376), (360, 361, 378, 377), (357, 358, 375, 374), (355, 356, 373, 372), (367, 368, 385, 384), (352, 354, 371, 369), (365, 366, 383, 382), (363, 364, 381, 380), (396, 410, 409, 395), (394, 408, 407, 393), (392, 406, 405, 391), (390, 404, 403, 389), (388, 402, 401, 387), (399, 413, 412, 398), (397, 411, 410, 396), (395, 409, 408, 394), (393, 407, 406, 392), (391, 405, 404, 390), (389, 403, 402, 388), (387, 401, 400, 386), (398, 412, 411, 397), (405, 419, 418, 404), (403, 417, 416, 402), (401, 415, 414, 400), (412, 426, 425, 411), (410, 424, 423, 409), (408, 422, 421, 407), (406, 420, 419, 405), (404, 418, 417, 403), (402, 416, 415, 401), (413, 427, 426, 412), (411, 425, 424, 410), (409, 423, 422, 408), (407, 421, 420, 406), (419, 433, 432, 418), (417, 431, 430, 416), (415, 429, 428, 414), (426, 440, 439, 425), (424, 438, 437, 423), (422, 436, 435, 421), (420, 434, 433, 419), (418, 432, 431, 417), (416, 430, 429, 415), (427, 441, 440, 426), (425, 439, 438, 424), (423, 437, 436, 422), (421, 435, 434, 420), (433, 447, 446, 432), (431, 445, 444, 430), (429, 443, 442, 428), (440, 454, 453, 439), (438, 452, 451, 437), (436, 450, 449, 435), (434, 448, 447, 433), (432, 446, 445, 431), (430, 444, 443, 429), (441, 455, 454, 440), (439, 453, 452, 438), (437, 451, 450, 436), (435, 449, 448, 434), (447, 461, 460, 446), (445, 459, 458, 444), (443, 457, 456, 442), (454, 468, 467, 453), (452, 466, 465, 451), (450, 464, 463, 449), (448, 462, 461, 447), (446, 460, 459, 445), (444, 458, 457, 443), (455, 469, 468, 454), (453, 467, 466, 452), (451, 465, 464, 450), (449, 463, 462, 448), (461, 475, 474, 460), (459, 473, 472, 458), (457, 471, 470, 456), (468, 482, 481, 467), (466, 480, 479, 465), (464, 478, 477, 463), (462, 476, 475, 461), (460, 474, 473, 459), (458, 472, 471, 457), (469, 483, 482, 468), (467, 481, 480, 466), (465, 479, 478, 464), (463, 477, 476, 462), (475, 489, 488, 474), (473, 487, 486, 472), (471, 485, 484, 470), (482, 496, 495, 481), (480, 494, 493, 479), (478, 492, 491, 477), (476, 490, 489, 475), (474, 488, 487, 473), (472, 486, 485, 471), (483, 497, 496, 482), (481, 495, 494, 480), (479, 493, 492, 478), (477, 491, 490, 476), (489, 503, 502, 488), (487, 501, 500, 486), (485, 499, 498, 484), (496, 510, 509, 495), (494, 508, 507, 493), (492, 506, 505, 491), (490, 504, 503, 489), (488, 502, 501, 487), (486, 500, 499, 485), (497, 511, 510, 496), (495, 509, 508, 494), (493, 507, 506, 492), (491, 505, 504, 490), (517, 531, 530, 516), (515, 529, 528, 514), (513, 527, 526, 512), (524, 538, 537, 523), (522, 536, 535, 521), (520, 534, 533, 519), (518, 532, 531, 517), (516, 530, 529, 515), (514, 528, 527, 513), (525, 539, 538, 524), (523, 537, 536, 522), (521, 535, 534, 520), (519, 533, 532, 518), (531, 545, 544, 530), (529, 543, 542, 528), (527, 541, 540, 526), (538, 552, 551, 537), (536, 550, 549, 535), (534, 548, 547, 533), (532, 546, 545, 531), (530, 544, 543, 529), (528, 542, 541, 527), (539, 553, 552, 538), (537, 551, 550, 536), (535, 549, 548, 534), (533, 547, 546, 532), (545, 559, 558, 544), (543, 557, 556, 542), (541, 555, 554, 540), (552, 566, 565, 551), (550, 564, 563, 549), (548, 562, 561, 547), (546, 560, 559, 545), (544, 558, 557, 543), (542, 556, 555, 541), (553, 567, 566, 552), (551, 565, 564, 550), (549, 563, 562, 548), (547, 561, 560, 546), (559, 573, 572, 558), (557, 571, 570, 556), (555, 569, 568, 554), (566, 580, 579, 565), (564, 578, 577, 563), (562, 576, 575, 561), (560, 574, 573, 559), (558, 572, 571, 557), (556, 570, 569, 555), (567, 581, 580, 566), (565, 579, 578, 564), (563, 577, 576, 562), (561, 575, 574, 560), (573, 587, 586, 572), (571, 585, 584, 570), (569, 583, 582, 568), (580, 594, 593, 579), (578, 592, 591, 577), (576, 590, 589, 575), (574, 588, 587, 573), (572, 586, 585, 571), (570, 584, 583, 569), (581, 595, 594, 580), (579, 593, 592, 578), (577, 591, 590, 576), (575, 589, 588, 574), (587, 602, 601, 586), (585, 600, 599, 584), (583, 598, 597, 582), (594, 609, 608, 593), (592, 607, 606, 591), (590, 605, 604, 589), (588, 603, 602, 587), (586, 601, 600, 585), (584, 599, 598, 583), (595, 610, 609, 594), (593, 608, 607, 592), (591, 606, 605, 590), (589, 604, 603, 588), (602, 616, 615, 601), (600, 614, 613, 599), (598, 612, 611, 597), (609, 623, 622, 608), (607, 621, 620, 606), (605, 619, 618, 604), (603, 617, 616, 602), (601, 615, 614, 600), (599, 613, 612, 598), (610, 624, 623, 609), (608, 622, 621, 607), (606, 620, 619, 605), (604, 618, 617, 603), (386, 400, 596), (400, 414, 596), (414, 428, 596), (428, 442, 596), (442, 456, 596), (456, 470, 596), (470, 484, 596), (484, 498, 596), (512, 526, 596), (526, 540, 596), (540, 554, 596), (554, 568, 596), (568, 582, 596), (582, 597, 596), (597, 611, 596), (616, 391, 390, 615), (614, 389, 388, 613), (612, 387, 386, 611), (623, 398, 397, 622), (621, 396, 395, 620), (619, 394, 393, 618), (617, 392, 391, 616), (615, 390, 389, 614), (613, 388, 387, 612), (624, 399, 398, 623), (611, 386, 596), (622, 397, 396, 621), (620, 395, 394, 619), (618, 393, 392, 617), (525, 634, 635, 539), (427, 627, 628, 441), (610, 640, 641, 624), (581, 638, 639, 595), (483, 631, 632, 497), (399, 625, 626, 413), (539, 635, 636, 553), (441, 628, 629, 455), (497, 632, 633, 511), (624, 641, 625, 399), (553, 636, 637, 567), (455, 629, 630, 469), (413, 626, 627, 427), (595, 639, 640, 610), (567, 637, 638, 581), (469, 630, 631, 483), (634, 651, 652, 635), (627, 644, 645, 628), (625, 642, 643, 626), (641, 658, 642, 625), (639, 656, 657, 640), (632, 649, 650, 633), (637, 654, 655, 638), (630, 647, 648, 631), (635, 652, 653, 636), (628, 645, 646, 629), (626, 643, 644, 627), (640, 657, 658, 641), (638, 655, 656, 639), (631, 648, 649, 632), (636, 653, 654, 637), (629, 646, 647, 630), (653, 670, 671, 654), (646, 663, 664, 647), (651, 668, 669, 652), (644, 661, 662, 645), (675, 770, 769, 674), (659, 767, 770, 675), (656, 673, 674, 657), (649, 666, 667, 650), (654, 671, 672, 655), (647, 664, 665, 648), (652, 669, 670, 653), (645, 662, 663, 646), (644, 763, 768, 661), (674, 769, 764, 657), (655, 672, 673, 656), (648, 665, 666, 649), (672, 689, 690, 673), (665, 682, 683, 666), (670, 687, 688, 671), (663, 680, 681, 664), (668, 685, 686, 669), (661, 678, 679, 662), (659, 676, 677, 660), (675, 692, 676, 659), (673, 690, 691, 674), (666, 683, 684, 667), (671, 688, 689, 672), (664, 681, 682, 665), (669, 686, 687, 670), (662, 679, 680, 663), (660, 677, 678, 661), (674, 691, 692, 675), (691, 708, 709, 692), (689, 706, 707, 690), (682, 699, 700, 683), (687, 704, 705, 688), (680, 697, 698, 681), (685, 702, 703, 686), (678, 695, 696, 679), (676, 693, 694, 677), (692, 709, 693, 676), (690, 707, 708, 691), (683, 700, 701, 684), (688, 705, 706, 689), (681, 698, 699, 682), (686, 703, 704, 687), (679, 696, 697, 680), (677, 694, 695, 678), (708, 725, 726, 709), (706, 723, 724, 707), (699, 716, 717, 700), (704, 721, 722, 705), (697, 714, 715, 698), (702, 719, 720, 703), (695, 712, 713, 696), (693, 710, 711, 694), (709, 726, 710, 693), (707, 724, 725, 708), (700, 717, 718, 701), (705, 722, 723, 706), (698, 715, 716, 699), (703, 720, 721, 704), (696, 713, 714, 697), (694, 711, 712, 695), (711, 728, 729, 712), (725, 742, 743, 726), (723, 740, 741, 724), (716, 733, 734, 717), (721, 738, 739, 722), (714, 731, 732, 715), (719, 736, 737, 720), (712, 729, 730, 713), (710, 727, 728, 711), (726, 743, 727, 710), (724, 741, 742, 725), (717, 734, 735, 718), (722, 739, 740, 723), (715, 732, 733, 716), (720, 737, 738, 721), (713, 730, 731, 714), (727, 745, 744, 728), (751, 788, 789, 752), (735, 752, 753, 736), (743, 760, 745, 727), (734, 751, 752, 735), (741, 758, 759, 742), (732, 749, 750, 733), (739, 756, 757, 740), (730, 747, 748, 731), (737, 754, 755, 738), (728, 744, 746, 729), (742, 759, 760, 743), (733, 750, 751, 734), (740, 757, 758, 741), (731, 748, 749, 732), (738, 755, 756, 739), (729, 746, 747, 730), (736, 753, 754, 737), (770, 780, 779, 769), (767, 777, 780, 770), (763, 773, 778, 768), (769, 779, 774, 764), (661, 768, 766, 660), (660, 766, 767, 659), (658, 765, 762, 642), (657, 764, 765, 658), (643, 761, 763, 644), (642, 762, 761, 643), (772, 777, 776, 771), (775, 780, 777, 772), (771, 776, 778, 773), (774, 779, 780, 775), (768, 778, 776, 766), (766, 776, 777, 767), (765, 775, 772, 762), (764, 774, 775, 765), (761, 771, 773, 763), (762, 772, 771, 761), (790, 807, 808, 791), (752, 789, 790, 753), (749, 786, 787, 750), (747, 784, 785, 748), (759, 796, 797, 760), (744, 781, 783, 746), (757, 794, 795, 758), (755, 792, 793, 756), (753, 790, 791, 754), (750, 787, 788, 751), (748, 785, 786, 749), (760, 797, 782, 745), (746, 783, 784, 747), (758, 795, 796, 759), (745, 782, 781, 744), (756, 793, 794, 757), (754, 791, 792, 755), (799, 814, 813, 812, 811, 810, 809, 808, 807, 806, 805, 804, 803, 802, 801, 800, 798), (787, 804, 805, 788), (785, 802, 803, 786), (797, 814, 799, 782), (783, 800, 801, 784), (795, 812, 813, 796), (782, 799, 798, 781), (793, 810, 811, 794), (791, 808, 809, 792), (788, 805, 806, 789), (789, 806, 807, 790), (786, 803, 804, 787), (784, 801, 802, 785), (796, 813, 814, 797), (781, 798, 800, 783), (794, 811, 812, 795), (792, 809, 810, 793)])
me_sphere.polygons.foreach_set('use_smooth', [True] * 816)
me_sphere.materials.append(mat_body)
me_sphere.use_remesh_preserve_volume = False
me_sphere.use_remesh_preserve_attributes = False
me_sphere.use_mirror_vertex_groups = False
me_sphere.update()
me_cube_000 = bpy.data.meshes.new('Cube.000')
me_cube_000.from_pydata([(-1.872, -1.0, -1.0), (-1.872, -1.0, 1.0), (-1.872, 1.0, -1.0), (-1.872, 1.0, 1.0), (1.872, -1.0, -1.0), (1.872, -1.0, 1.0), (1.872, 1.0, -1.0), (1.872, 1.0, 1.0), (-2.037, -1.0, -1.177), (-2.037, -1.0, 1.177), (-2.037, 1.0, 1.177), (-2.037, 1.0, -1.177), (2.037, 1.0, 1.177), (2.037, 1.0, -1.177), (2.037, -1.0, 1.177), (2.037, -1.0, -1.177), (-1.067e-07, 0.1512, -1.175), (-0.0295, 0.1483, -1.175), (-0.05787, 0.1397, -1.175), (-0.08402, 0.1257, -1.175), (-0.1069, 0.1069, -1.175), (-0.1257, 0.08402, -1.175), (-0.1397, 0.05787, -1.175), (-0.1483, 0.0295, -1.175), (-0.1512, 2.626e-07, -1.175), (-0.1483, -0.0295, -1.175), (-0.1397, -0.05787, -1.175), (-0.1257, -0.08402, -1.175), (-0.1069, -0.1069, -1.175), (-0.08402, -0.1257, -1.175), (-0.05787, -0.1397, -1.175), (-0.0295, -0.1483, -1.175), (-5.747e-08, -0.1512, -1.175), (0.0295, -0.1483, -1.175), (0.05787, -0.1397, -1.175), (0.08402, -0.1257, -1.175), (0.1069, -0.1069, -1.175), (0.1257, -0.08402, -1.175), (0.1397, -0.05787, -1.175), (0.1483, -0.0295, -1.175), (0.1512, 3.972e-07, -1.175), (0.1483, 0.0295, -1.175), (0.1397, 0.05787, -1.175), (0.1257, 0.08402, -1.175), (0.1069, 0.1069, -1.175), (0.08402, 0.1257, -1.175), (0.05787, 0.1397, -1.175), (0.0295, 0.1483, -1.175), (-0.0295, 0.1483, -7.256), (2.23e-06, 0.1512, -7.256), (-0.05787, 0.1397, -7.256), (-0.08401, 0.1257, -7.256), (-0.1069, 0.1069, -7.256), (-0.1257, 0.08402, -7.256), (-0.1397, 0.05787, -7.256), (-0.1483, 0.0295, -7.256), (-0.1512, 2.626e-07, -7.256), (-0.1483, -0.0295, -7.256), (-0.1397, -0.05787, -7.256), (-0.1257, -0.08402, -7.256), (-0.1069, -0.1069, -7.256), (-0.08401, -0.1257, -7.256), (-0.05787, -0.1397, -7.256), (-0.0295, -0.1483, -7.256), (2.28e-06, -0.1512, -7.256), (0.02951, -0.1483, -7.256), (0.05787, -0.1397, -7.256), (0.08402, -0.1257, -7.256), (0.1069, -0.1069, -7.256), (0.1257, -0.08402, -7.256), (0.1397, -0.05787, -7.256), (0.1483, -0.0295, -7.256), (0.1512, 3.972e-07, -7.256), (0.1483, 0.0295, -7.256), (0.1397, 0.05787, -7.256), (0.1257, 0.08402, -7.256), (0.1069, 0.1069, -7.256), (0.08402, 0.1257, -7.256), (0.05787, 0.1397, -7.256), (0.0295, 0.1483, -7.256), (-0.0295, 0.1483, -8.048), (4.099e-06, 0.1512, -8.048), (-0.05787, 0.1397, -8.048), (-0.08401, 0.1257, -8.048), (-0.1069, 0.1069, -8.048), (-0.1257, 0.08402, -8.048), (-0.1397, 0.05787, -8.048), (-0.1483, 0.0295, -8.048), (-0.1512, 2.626e-07, -8.048), (-0.1483, -0.0295, -8.048), (-0.1397, -0.05787, -8.048), (-0.1257, -0.08402, -8.048), (-0.1069, -0.1069, -8.048), (-0.08401, -0.1257, -8.048), (-0.05787, -0.1397, -8.048), (-0.0295, -0.1483, -8.048), (4.149e-06, -0.1512, -8.048), (0.02951, -0.1483, -8.048), (0.05788, -0.1397, -8.048), (0.08402, -0.1257, -8.048), (0.1069, -0.1069, -8.048), (0.1257, -0.08402, -8.048), (0.1397, -0.05787, -8.048), (0.1483, -0.0295, -8.048), (0.1512, 3.972e-07, -8.048), (0.1483, 0.0295, -8.048), (0.1397, 0.05787, -8.048), (0.1257, 0.08402, -8.048), (0.1069, 0.1069, -8.048), (0.08402, 0.1257, -8.048), (0.05788, 0.1397, -8.048), (0.02951, 0.1483, -8.048), (-2.037, -0.8645, -1.017), (-2.037, -0.8645, 1.017), (-2.037, 0.8645, 1.017), (-2.037, 0.8645, -1.017), (2.037, 0.87, 1.024), (2.037, 0.87, -1.024), (2.037, -0.87, 1.024), (2.037, -0.87, -1.024), (-1.879, -0.9227, 1.177), (-1.879, 0.9227, 1.177), (1.879, 0.9227, 1.177), (1.879, -0.9227, 1.177), (-1.84, 0.9037, -1.177), (-1.84, -0.9037, -1.177), (1.84, 0.9037, -1.177), (1.84, -0.9037, -1.177)], [], [(2, 6, 13, 11), (3, 7, 6, 2), (5, 4, 15, 14), (5, 1, 0, 4), (1, 5, 14, 9), (4, 0, 8, 15), (11, 8, 112, 115), (15, 13, 117, 119), (15, 8, 125, 127), (9, 14, 123, 120), (6, 7, 12, 13), (7, 3, 10, 12), (3, 2, 11, 10), (0, 1, 9, 8), (17, 16, 47, 46, 45, 44, 43, 42, 41, 40, 39, 38, 37, 36, 35, 34, 33, 32, 31, 30, 29, 28, 27, 26, 25, 24, 23, 22, 21, 20, 19, 18), (73, 105, 106, 74), (40, 72, 73, 41), (18, 50, 51, 19), (29, 61, 62, 30), (38, 70, 71, 39), (16, 49, 48, 17), (27, 59, 60, 28), (47, 79, 49, 16), (36, 68, 69, 37), (25, 57, 58, 26), (45, 77, 78, 46), (34, 66, 67, 35), (23, 55, 56, 24), (43, 75, 76, 44), (32, 64, 65, 33), (21, 53, 54, 22), (41, 73, 74, 42), (19, 51, 52, 20), (30, 62, 63, 31), (39, 71, 72, 40), (17, 48, 50, 18), (28, 60, 61, 29), (37, 69, 70, 38), (26, 58, 59, 27), (46, 78, 79, 47), (35, 67, 68, 36), (24, 56, 57, 25), (44, 76, 77, 45), (33, 65, 66, 34), (22, 54, 55, 23), (42, 74, 75, 43), (20, 52, 53, 21), (31, 63, 64, 32), (80, 81, 111, 110, 109, 108, 107, 106, 105, 104, 103, 102, 101, 100, 99, 98, 97, 96, 95, 94, 93, 92, 91, 90, 89, 88, 87, 86, 85, 84, 83, 82), (51, 83, 84, 52), (62, 94, 95, 63), (71, 103, 104, 72), (48, 80, 82, 50), (60, 92, 93, 61), (69, 101, 102, 70), (58, 90, 91, 59), (78, 110, 111, 79), (67, 99, 100, 68), (56, 88, 89, 57), (76, 108, 109, 77), (65, 97, 98, 66), (54, 86, 87, 55), (74, 106, 107, 75), (52, 84, 85, 53), (63, 95, 96, 64), (72, 104, 105, 73), (50, 82, 83, 51), (61, 93, 94, 62), (70, 102, 103, 71), (49, 81, 80, 48), (59, 91, 92, 60), (79, 111, 81, 49), (68, 100, 101, 69), (57, 89, 90, 58), (77, 109, 110, 78), (66, 98, 99, 67), (55, 87, 88, 56), (75, 107, 108, 76), (64, 96, 97, 65), (53, 85, 86, 54), (113, 114, 115, 112), (10, 11, 115, 114), (9, 10, 114, 113), (8, 9, 113, 112), (116, 118, 119, 117), (14, 15, 119, 118), (12, 14, 118, 116), (13, 12, 116, 117), (123, 122, 121, 120), (14, 12, 122, 123), (12, 10, 121, 122), (10, 9, 120, 121), (124, 126, 127, 125), (13, 15, 127, 126), (11, 13, 126, 124), (8, 11, 124, 125)])
me_cube_000.polygons.foreach_set('material_index', [1, 0, 1, 0, 1, 1, 1, 1, 1, 1, 1, 1, 1, 1, 0, 1, 0, 0, 0, 0, 0, 0, 0, 0, 0, 0, 0, 0, 0, 0, 0, 0, 0, 0, 0, 0, 0, 0, 0, 0, 0, 0, 0, 0, 0, 0, 0, 0, 0, 1, 1, 1, 1, 1, 1, 1, 1, 1, 1, 1, 1, 1, 1, 1, 1, 1, 1, 1, 1, 1, 1, 1, 1, 1, 1, 1, 1, 1, 1, 1, 0, 1, 1, 1, 0, 1, 1, 1, 0, 1, 1, 1, 0, 1, 1, 1])
me_cube_000.materials.append(mat_hammer)
me_cube_000.materials.append(mat_edges)
me_cube_000.use_remesh_preserve_volume = False
me_cube_000.use_remesh_preserve_attributes = False
me_cube_000.use_mirror_vertex_groups = False
me_cube_000.update()
arm_armature_002 = bpy.data.armatures.new('Armature.002')  # bones are not reproduced
arm_hammer = bpy.data.armatures.new('Hammer')  # bones are not reproduced

# ---- objects
ob_sun = bpy.data.objects.new('Sun', light_sun)
ob_camera = bpy.data.objects.new('Camera', cam_camera)
ob_armature = bpy.data.objects.new('Armature', arm_armature_002)
ob_sphere = bpy.data.objects.new('Sphere', me_sphere)
ob_hammer = bpy.data.objects.new('Hammer', arm_hammer)
ob_hammer_001 = bpy.data.objects.new('Hammer.001', me_cube_000)

# ---- transforms, parenting, visibility, modifiers, constraints
ob_sun.location = (1.329, -5.134, 6.218)
ob_sun.lineart.crease_threshold = 0.0
ob_camera.location = (1.329, -17.75, 7.801)
ob_camera.rotation_euler = (1.354, -1.221e-07, 0.2478)
ob_camera.lineart.crease_threshold = 0.0
ob_armature.location = (0.0, 0.0, 0.0)
ob_armature.show_in_front = True
ob_armature.lineart.crease_threshold = 0.0
ob_sphere.parent = ob_armature
ob_sphere.location = (0.0, 0.0, 4.505)
ob_sphere.lineart.crease_threshold = 0.0
_vg = ob_sphere.vertex_groups.new(name='Stomach')
for _i, _w in zip([229, 230, 231, 232, 233, 234, 235, 240, 241, 243, 244, 245, 246, 247, 248, 249, 250, 251, 252, 254, 255, 256, 257, 258, 259, 260, 261, 262, 263, 264, 265, 266, 267, 268, 269, 270, 271, 272, 273, 274, 275, 276, 277, 278, 279, 280, 281, 282, 283, 284, 285, 286, 287, 288, 289, 290, 291, 292, 293, 294, 295, 296, 297, 298, 299, 300, 301, 302, 303, 304, 305, 306, 307, 308, 309, 310, 311, 312, 313, 314, 646, 647, 648, 649, 650, 651, 652, 653, 654, 659, 660, 662, 663, 664, 665, 666, 667, 668, 669, 670, 671, 672, 673, 675, 676, 677, 678, 679, 680, 681, 682, 683, 684, 685, 686, 687, 688, 689, 690, 691, 692, 693, 694, 695, 696, 697, 698, 699, 700, 701, 702, 703, 704, 705, 706, 707, 708, 709, 710, 711, 712, 713, 714, 715, 716, 717, 718, 719, 720, 721, 722, 723, 724, 725, 726, 727, 728, 729, 730, 731, 732, 733, 734, 735, 736, 737, 738, 739, 740, 741, 742, 743], [0.002559, 0.01424, 0.02246, 0.02917, 0.02287, 0.01639, 0.008244, 0.01198, 0.01247, 0.09963, 0.1345, 0.1478, 0.1576, 0.1641, 0.1666, 0.1571, 0.1451, 0.1296, 0.09577, 0.01778, 0.2574, 0.2703, 0.3083, 0.3923, 0.5188, 0.6022, 0.6547, 0.6803, 0.6964, 0.6728, 0.6201, 0.5347, 0.4067, 0.3069, 0.2684, 0.6044, 0.6155, 0.6466, 0.6773, 0.7092, 0.7368, 0.7568, 0.7648, 0.7866, 0.7758, 0.7511, 0.7175, 0.6834, 0.6531, 0.6188, 0.3424, 0.3823, 0.5082, 0.5686, 0.6058, 0.6292, 0.6408, 0.6382, 0.6686, 0.6668, 0.6477, 0.6146, 0.5711, 0.5114, 0.3845, 0.06211, 0.07332, 0.09965, 0.127, 0.148, 0.1576, 0.1581, 0.1478, 0.1367, 0.1428, 0.1362, 0.1228, 0.1079, 0.09104, 0.07031, 0.002559, 0.01424, 0.02246, 0.02917, 0.03909, 0.03115, 0.02287, 0.01639, 0.008244, 0.01198, 0.01247, 0.09963, 0.1345, 0.1478, 0.1576, 0.1641, 0.1683, 0.1747, 0.1666, 0.1571, 0.1451, 0.1296, 0.09577, 0.01778, 0.2574, 0.2703, 0.3083, 0.3923, 0.5188, 0.6022, 0.6547, 0.6803, 0.6799, 0.6905, 0.6964, 0.6728, 0.6201, 0.5347, 0.4067, 0.3069, 0.2684, 0.6044, 0.6155, 0.6466, 0.6773, 0.7092, 0.7368, 0.7568, 0.7648, 0.7608, 0.7834, 0.7866, 0.7758, 0.7511, 0.7175, 0.6834, 0.6531, 0.6188, 0.3424, 0.3823, 0.5082, 0.5686, 0.6058, 0.6292, 0.6408, 0.6382, 0.6395, 0.659, 0.6686, 0.6668, 0.6477, 0.6146, 0.5711, 0.5114, 0.3845, 0.06211, 0.07332, 0.09965, 0.127, 0.148, 0.1576, 0.1581, 0.1478, 0.1158, 0.07866, 0.1367, 0.1428, 0.1362, 0.1228, 0.1079, 0.09104, 0.07031]): _vg.add([_i], _w, 'REPLACE')
_vg = ob_sphere.vertex_groups.new(name='Chest')
for _i, _w in zip([9, 10, 11, 12, 13, 23, 24, 25, 26, 27, 36, 37, 38, 39, 40, 41, 50, 51, 52, 53, 54, 55, 64, 65, 66, 67, 68, 69, 78, 79, 80, 81, 82, 83, 92, 93, 94, 95, 96, 97, 106, 107, 108, 109, 110, 111, 120, 121, 122, 123, 124, 125, 134, 135, 136, 137, 138, 139, 148, 149, 150, 151, 152, 153, 162, 163, 164, 165, 166, 167, 176, 177, 178, 179, 180, 181, 190, 191, 192, 193, 194, 195, 205, 206, 207, 208, 209, 210, 211, 212, 213, 214, 215, 216, 217, 218, 219, 220, 221, 222, 223, 224, 227, 228, 229, 230, 231, 232, 233, 234, 235, 236, 237, 238, 240, 241, 242, 243, 244, 245, 246, 247, 248, 249, 250, 251, 252, 253, 254, 255, 256, 257, 258, 259, 260, 261, 262, 263, 264, 265, 266, 267, 268, 269, 270, 271, 272, 273, 274, 275, 276, 277, 278, 279, 280, 281, 282, 283, 284, 285, 286, 287, 288, 289, 290, 291, 292, 293, 294, 295, 296, 297, 298, 299, 395, 396, 397, 398, 399, 409, 410, 411, 412, 413, 422, 423, 424, 425, 426, 427, 436, 437, 438, 439, 440, 441, 450, 451, 452, 453, 454, 455, 464, 465, 466, 467, 468, 469, 478, 479, 480, 481, 482, 483, 492, 493, 494, 495, 496, 497, 506, 507, 508, 509, 510, 511, 520, 521, 522, 523, 524, 525, 534, 535, 536, 537, 538, 539, 548, 549, 550, 551, 552, 553, 562, 563, 564, 565, 566, 567, 576, 577, 578, 579, 580, 581, 590, 591, 592, 593, 594, 595, 605, 606, 607, 608, 609, 610, 620, 621, 622, 623, 624, 625, 626, 627, 628, 629, 630, 631, 632, 633, 634, 635, 636, 637, 638, 639, 640, 641, 644, 645, 646, 647, 648, 649, 650, 651, 652, 653, 654, 655, 656, 657, 659, 660, 661, 662, 663, 664, 665, 666, 667, 668, 669, 670, 671, 672, 673, 674, 675, 676, 677, 678, 679, 680, 681, 682, 683, 684, 685, 686, 687, 688, 689, 690, 691, 692, 693, 694, 695, 696, 697, 698, 699, 700, 701, 702, 703, 704, 705, 706, 707, 708, 709, 710, 711, 712, 713, 714, 715, 716, 717, 718, 719, 720, 721, 722, 723, 724, 725, 726], [0.02294, 0.05511, 0.08643, 0.1436, 0.2491, 0.02324, 0.05535, 0.08685, 0.1444, 0.251, 0.0003698, 0.02432, 0.05622, 0.08838, 0.1475, 0.2577, 0.001555, 0.02614, 0.05768, 0.09089, 0.1524, 0.2686, 0.003196, 0.02861, 0.05963, 0.09417, 0.1586, 0.2825, 0.005272, 0.0317, 0.06199, 0.098, 0.1654, 0.2963, 0.007792, 0.03537, 0.06473, 0.1023, 0.1725, 0.3081, 0.01081, 0.0397, 0.06789, 0.107, 0.18, 0.3184, 0.01094, 0.03993, 0.06818, 0.1078, 0.1825, 0.3263, 0.008082, 0.0359, 0.06528, 0.1035, 0.1755, 0.3157, 0.005651, 0.03238, 0.06264, 0.09932, 0.1684, 0.3032, 0.003589, 0.0293, 0.06026, 0.09539, 0.1611, 0.2879, 0.001901, 0.02673, 0.05821, 0.09187, 0.1543, 0.2727, 0.0006229, 0.02475, 0.05659, 0.08905, 0.1487, 0.2598, 0.02346, 0.05554, 0.08718, 0.145, 0.2518, 0.4245, 0.431, 0.4483, 0.4704, 0.5044, 0.5363, 0.5587, 0.5675, 0.5826, 0.5739, 0.5501, 0.5131, 0.4798, 0.4509, 0.4314, 0.05157, 0.2364, 0.3765, 0.541, 0.6402, 0.6882, 0.7019, 0.6511, 0.5467, 0.376, 0.2397, 0.05887, 0.07642, 0.08638, 0.1094, 0.4407, 0.5527, 0.6264, 0.6716, 0.6897, 0.7013, 0.6865, 0.6451, 0.5764, 0.4701, 0.1142, 0.09305, 0.4734, 0.4649, 0.4518, 0.4377, 0.3399, 0.2763, 0.2391, 0.2217, 0.2154, 0.2289, 0.2628, 0.3231, 0.4229, 0.4831, 0.4789, 0.1481, 0.1459, 0.1402, 0.1322, 0.1174, 0.1036, 0.09314, 0.08812, 0.08239, 0.08723, 0.09831, 0.1133, 0.1282, 0.1387, 0.1459, 0.04749, 0.04699, 0.04355, 0.03829, 0.03152, 0.02487, 0.01951, 0.01685, 0.009195, 0.01243, 0.01889, 0.0271, 0.03501, 0.04111, 0.04589, 0.02294, 0.05511, 0.08643, 0.1436, 0.2491, 0.02324, 0.05535, 0.08685, 0.1444, 0.251, 0.0003698, 0.02432, 0.05622, 0.08838, 0.1475, 0.2577, 0.001555, 0.02614, 0.05768, 0.09089, 0.1524, 0.2686, 0.003196, 0.02861, 0.05963, 0.09417, 0.1586, 0.2825, 0.005272, 0.0317, 0.06199, 0.098, 0.1654, 0.2963, 0.007792, 0.03537, 0.06473, 0.1023, 0.1725, 0.3081, 0.01081, 0.0397, 0.06789, 0.107, 0.18, 0.3184, 0.01379, 0.04379, 0.07071, 0.111, 0.1864, 0.3272, 0.01372, 0.04363, 0.07064, 0.1112, 0.188, 0.3366, 0.01094, 0.03993, 0.06818, 0.1078, 0.1825, 0.3263, 0.008082, 0.0359, 0.06528, 0.1035, 0.1755, 0.3157, 0.005651, 0.03238, 0.06264, 0.09932, 0.1684, 0.3032, 0.003589, 0.0293, 0.06026, 0.09539, 0.1611, 0.2879, 0.001901, 0.02673, 0.05821, 0.09187, 0.1543, 0.2727, 0.0006229, 0.02475, 0.05659, 0.08905, 0.1487, 0.2598, 0.02346, 0.05554, 0.08718, 0.145, 0.2518, 0.4245, 0.431, 0.4483, 0.4704, 0.5044, 0.5363, 0.5587, 0.5675, 0.5604, 0.5749, 0.5826, 0.5739, 0.5501, 0.5131, 0.4798, 0.4509, 0.4314, 0.05157, 0.2364, 0.3765, 0.541, 0.6402, 0.6882, 0.6959, 0.7118, 0.7019, 0.6511, 0.5467, 0.376, 0.2397, 0.05887, 0.07642, 0.08638, 0.1094, 0.4407, 0.5527, 0.6264, 0.6716, 0.6897, 0.6894, 0.6979, 0.7013, 0.6865, 0.6451, 0.5764, 0.4701, 0.1142, 0.09305, 0.4734, 0.4649, 0.4518, 0.4377, 0.3399, 0.2763, 0.2391, 0.2217, 0.2224, 0.2219, 0.2154, 0.2289, 0.2628, 0.3231, 0.4229, 0.4831, 0.4789, 0.1481, 0.1459, 0.1402, 0.1322, 0.1174, 0.1036, 0.09314, 0.08812, 0.08909, 0.08397, 0.08239, 0.08723, 0.09831, 0.1133, 0.1282, 0.1387, 0.1459, 0.04749, 0.04699, 0.04355, 0.03829, 0.03152, 0.02487, 0.01951, 0.01685, 0.01924, 0.008675, 0.009195, 0.01243, 0.01889, 0.0271, 0.03501, 0.04111, 0.04589]): _vg.add([_i], _w, 'REPLACE')
_vg = ob_sphere.vertex_groups.new(name='Head')
for _i, _w in zip([0, 1, 2, 3, 4, 5, 6, 7, 8, 9, 10, 11, 12, 13, 14, 15, 16, 17, 18, 19, 20, 21, 22, 23, 24, 25, 26, 27, 28, 29, 30, 31, 32, 33, 34, 35, 36, 37, 38, 39, 40, 41, 42, 43, 44, 45, 46, 47, 48, 49, 50, 51, 52, 53, 54, 55, 56, 57, 58, 59, 60, 61, 62, 63, 64, 65, 66, 67, 68, 69, 70, 71, 72, 73, 74, 75, 76, 77, 78, 79, 80, 81, 82, 83, 84, 85, 86, 87, 88, 89, 90, 91, 92, 93, 94, 95, 96, 97, 98, 99, 100, 101, 102, 103, 104, 105, 106, 107, 108, 109, 110, 111, 112, 113, 114, 115, 116, 117, 118, 119, 120, 121, 122, 123, 124, 125, 126, 127, 128, 129, 130, 131, 132, 133, 134, 135, 136, 137, 138, 139, 140, 141, 142, 143, 144, 145, 146, 147, 148, 149, 150, 151, 152, 153, 154, 155, 156, 157, 158, 159, 160, 161, 162, 163, 164, 165, 166, 167, 168, 169, 170, 171, 172, 173, 174, 175, 176, 177, 178, 179, 180, 181, 182, 183, 184, 185, 186, 187, 188, 189, 190, 191, 192, 193, 194, 195, 196, 197, 198, 199, 200, 201, 202, 203, 204, 205, 206, 207, 208, 209, 210, 211, 212, 213, 214, 215, 216, 217, 218, 219, 220, 221, 222, 223, 224, 228, 229, 230, 231, 232, 233, 234, 235, 236, 237, 246, 247, 248, 386, 387, 388, 389, 390, 391, 392, 393, 394, 395, 396, 397, 398, 399, 400, 401, 402, 403, 404, 405, 406, 407, 408, 409, 410, 411, 412, 413, 414, 415, 416, 417, 418, 419, 420, 421, 422, 423, 424, 425, 426, 427, 428, 429, 430, 431, 432, 433, 434, 435, 436, 437, 438, 439, 440, 441, 442, 443, 444, 445, 446, 447, 448, 449, 450, 451, 452, 453, 454, 455, 456, 457, 458, 459, 460, 461, 462, 463, 464, 465, 466, 467, 468, 469, 470, 471, 472, 473, 474, 475, 476, 477, 478, 479, 480, 481, 482, 483, 484, 485, 486, 487, 488, 489, 490, 491, 492, 493, 494, 495, 496, 497, 498, 499, 500, 501, 502, 503, 504, 505, 506, 507, 508, 509, 510, 511, 512, 513, 514, 515, 516, 517, 518, 519, 520, 521, 522, 523, 524, 525, 526, 527, 528, 529, 530, 531, 532, 533, 534, 535, 536, 537, 538, 539, 540, 541, 542, 543, 544, 545, 546, 547, 548, 549, 550, 551, 552, 553, 554, 555, 556, 557, 558, 559, 560, 561, 562, 563, 564, 565, 566, 567, 568, 569, 570, 571, 572, 573, 574, 575, 576, 577, 578, 579, 580, 581, 582, 583, 584, 585, 586, 587, 588, 589, 590, 591, 592, 593, 594, 595, 596, 597, 598, 599, 600, 601, 602, 603, 604, 605, 606, 607, 608, 609, 610, 611, 612, 613, 614, 615, 616, 617, 618, 619, 620, 621, 622, 623, 624, 625, 626, 627, 628, 629, 630, 631, 632, 633, 634, 635, 636, 637, 638, 639, 640, 641, 645, 646, 647, 648, 649, 650, 651, 652, 653, 654, 655, 656, 665, 666, 667, 668, 669], [0.9985, 0.9978, 0.9965, 0.9947, 0.9922, 0.9886, 0.9835, 0.9761, 0.965, 0.9479, 0.9203, 0.8728, 0.7831, 0.6077, 0.9985, 0.9978, 0.9965, 0.9947, 0.9921, 0.9886, 0.9834, 0.976, 0.9649, 0.9478, 0.9202, 0.8729, 0.7834, 0.6086, 0.9985, 0.9978, 0.9965, 0.9946, 0.9921, 0.9885, 0.9833, 0.9759, 0.9648, 0.9477, 0.9201, 0.8729, 0.7839, 0.6109, 0.9985, 0.9978, 0.9964, 0.9946, 0.992, 0.9883, 0.9831, 0.9756, 0.9645, 0.9473, 0.9198, 0.8727, 0.7845, 0.6141, 0.9985, 0.9977, 0.9964, 0.9944, 0.9918, 0.9881, 0.9828, 0.9753, 0.964, 0.9467, 0.9191, 0.8721, 0.7845, 0.6164, 0.9985, 0.9977, 0.9963, 0.9943, 0.9916, 0.9878, 0.9824, 0.9747, 0.9633, 0.9458, 0.918, 0.8708, 0.7836, 0.6176, 0.9985, 0.9976, 0.9962, 0.9941, 0.9913, 0.9873, 0.9818, 0.9739, 0.9621, 0.9443, 0.9161, 0.8685, 0.781, 0.617, 0.9985, 0.9976, 0.996, 0.9939, 0.9909, 0.9868, 0.981, 0.9727, 0.9606, 0.9422, 0.9132, 0.8646, 0.7758, 0.6129, 0.9985, 0.9975, 0.996, 0.9939, 0.9909, 0.9869, 0.9812, 0.9731, 0.9611, 0.943, 0.9144, 0.8661, 0.7773, 0.612, 0.9985, 0.9976, 0.9961, 0.9941, 0.9913, 0.9874, 0.982, 0.9741, 0.9625, 0.9449, 0.9168, 0.8693, 0.7816, 0.6164, 0.9985, 0.9977, 0.9963, 0.9943, 0.9916, 0.9879, 0.9825, 0.9749, 0.9635, 0.9462, 0.9184, 0.8713, 0.7837, 0.6169, 0.9984, 0.9977, 0.9964, 0.9945, 0.9918, 0.9882, 0.9829, 0.9754, 0.9642, 0.947, 0.9194, 0.8723, 0.7844, 0.6155, 0.9985, 0.9978, 0.9964, 0.9946, 0.992, 0.9884, 0.9832, 0.9757, 0.9646, 0.9475, 0.9199, 0.8728, 0.7842, 0.6129, 0.9985, 0.9978, 0.9965, 0.9946, 0.9921, 0.9885, 0.9834, 0.9759, 0.9648, 0.9477, 0.9202, 0.8729, 0.7838, 0.6107, 0.9985, 0.9978, 0.9965, 0.9947, 0.9921, 0.9886, 0.9835, 0.976, 0.965, 0.9479, 0.9203, 0.8729, 0.7833, 0.6088, 0.2985, 0.2949, 0.2938, 0.3049, 0.3122, 0.3182, 0.3236, 0.3303, 0.3267, 0.3207, 0.3158, 0.3094, 0.2996, 0.2957, 0.2969, 0.07687, 0.09485, 0.1095, 0.1202, 0.1282, 0.1267, 0.1192, 0.109, 0.09373, 0.0755, 0.00441, 0.009182, 0.003377, 0.9985, 0.9978, 0.9965, 0.9947, 0.9922, 0.9886, 0.9835, 0.9761, 0.965, 0.9479, 0.9203, 0.8728, 0.7831, 0.6077, 0.9985, 0.9978, 0.9965, 0.9947, 0.9921, 0.9886, 0.9834, 0.976, 0.9649, 0.9478, 0.9202, 0.8729, 0.7834, 0.6086, 0.9985, 0.9978, 0.9965, 0.9946, 0.9921, 0.9885, 0.9833, 0.9759, 0.9648, 0.9477, 0.9201, 0.8729, 0.7839, 0.6109, 0.9985, 0.9978, 0.9964, 0.9946, 0.992, 0.9883, 0.9831, 0.9756, 0.9645, 0.9473, 0.9198, 0.8727, 0.7845, 0.6141, 0.9985, 0.9977, 0.9964, 0.9944, 0.9918, 0.9881, 0.9828, 0.9753, 0.964, 0.9467, 0.9191, 0.8721, 0.7845, 0.6164, 0.9985, 0.9977, 0.9963, 0.9943, 0.9916, 0.9878, 0.9824, 0.9747, 0.9633, 0.9458, 0.918, 0.8708, 0.7836, 0.6176, 0.9985, 0.9976, 0.9962, 0.9941, 0.9913, 0.9873, 0.9818, 0.9739, 0.9621, 0.9443, 0.9161, 0.8685, 0.781, 0.617, 0.9985, 0.9976, 0.996, 0.9939, 0.9909, 0.9868, 0.981, 0.9727, 0.9606, 0.9422, 0.9132, 0.8646, 0.7758, 0.6129, 0.9986, 0.9975, 0.9959, 0.9936, 0.9905, 0.9861, 0.9801, 0.9714, 0.9588, 0.9398, 0.9101, 0.8604, 0.7696, 0.6051, 0.9985, 0.9974, 0.9958, 0.9936, 0.9905, 0.9863, 0.9803, 0.9719, 0.9595, 0.941, 0.9118, 0.8628, 0.7723, 0.6026, 0.9985, 0.9975, 0.996, 0.9939, 0.9909, 0.9869, 0.9812, 0.9731, 0.9611, 0.943, 0.9144, 0.8661, 0.7773, 0.612, 0.9985, 0.9976, 0.9961, 0.9941, 0.9913, 0.9874, 0.982, 0.9741, 0.9625, 0.9449, 0.9168, 0.8693, 0.7816, 0.6164, 0.9985, 0.9977, 0.9963, 0.9943, 0.9916, 0.9879, 0.9825, 0.9749, 0.9635, 0.9462, 0.9184, 0.8713, 0.7837, 0.6169, 0.9984, 0.9977, 0.9964, 0.9945, 0.9918, 0.9882, 0.9829, 0.9754, 0.9642, 0.947, 0.9194, 0.8723, 0.7844, 0.6155, 0.9985, 0.9978, 0.9964, 0.9946, 0.992, 0.9884, 0.9832, 0.9757, 0.9646, 0.9475, 0.9199, 0.8728, 0.7842, 0.6129, 1.0, 0.9985, 0.9978, 0.9965, 0.9946, 0.9921, 0.9885, 0.9834, 0.9759, 0.9648, 0.9477, 0.9202, 0.8729, 0.7838, 0.6107, 0.9985, 0.9978, 0.9965, 0.9947, 0.9921, 0.9886, 0.9835, 0.976, 0.965, 0.9479, 0.9203, 0.8729, 0.7833, 0.6088, 0.2985, 0.2949, 0.2938, 0.3049, 0.3122, 0.3182, 0.3236, 0.3303, 0.3402, 0.3367, 0.3267, 0.3207, 0.3158, 0.3094, 0.2996, 0.2957, 0.2969, 0.07687, 0.09485, 0.1095, 0.1202, 0.1282, 0.1326, 0.1311, 0.1267, 0.1192, 0.109, 0.09373, 0.0755, 0.00441, 0.009182, 0.01491, 0.007561, 0.003377]): _vg.add([_i], _w, 'REPLACE')
_vg = ob_sphere.vertex_groups.new(name='Upper Arm.L')
for _i, _w in zip([397, 398, 399, 411, 412, 413, 425, 426, 427, 439, 440, 441, 453, 454, 455, 467, 468, 469, 481, 482, 483, 495, 496, 497, 509, 510, 511, 524, 525, 538, 539, 552, 553, 565, 566, 567, 579, 580, 581, 593, 594, 595, 608, 609, 610, 622, 623, 624, 625, 626, 627, 628, 629, 630, 631, 632, 633, 634, 635, 636, 637, 638, 639, 640, 641, 642, 643, 644, 645, 646, 647, 648, 649, 650, 651, 652, 653, 654, 655, 656, 657, 658, 659, 660, 661, 662, 663, 664, 665, 666, 667, 668, 669, 670, 671, 672, 673, 674, 675, 676, 677, 678, 679, 680, 681, 682, 683, 684, 685, 686, 687, 688, 689, 690, 691, 692, 693, 694, 695, 696, 697, 698, 705, 706, 707, 708, 709, 761, 762, 763, 764, 765, 766, 767, 768, 769, 770, 773, 774], [0.02866, 0.07116, 0.1403, 0.02772, 0.07003, 0.1374, 0.0244, 0.06621, 0.1276, 0.01932, 0.06036, 0.1126, 0.01343, 0.05361, 0.0952, 0.007838, 0.04441, 0.07909, 0.003557, 0.03447, 0.06685, 0.001378, 0.02891, 0.05984, 0.0006917, 0.014, 0.02913, 0.009883, 0.02586, 0.02121, 0.05316, 0.02738, 0.06006, 0.004325, 0.03815, 0.07277, 0.01057, 0.05109, 0.09044, 0.01716, 0.0585, 0.1093, 0.02295, 0.06495, 0.1254, 0.02699, 0.06939, 0.1361, 0.2733, 0.2705, 0.2526, 0.2172, 0.1731, 0.1327, 0.103, 0.08577, 0.04075, 0.03581, 0.07512, 0.09104, 0.1211, 0.1663, 0.2116, 0.2472, 0.2671, 0.9796, 0.9744, 0.9546, 0.6773, 0.5036, 0.3161, 0.2009, 0.1409, 0.06168, 0.05667, 0.132, 0.1936, 0.3121, 0.5043, 0.6678, 0.9173, 0.9623, 0.7966, 0.7775, 0.8223, 0.4121, 0.2677, 0.1818, 0.1268, 0.101, 0.04723, 0.04323, 0.09344, 0.1193, 0.1737, 0.2597, 0.402, 0.8444, 0.7872, 0.1941, 0.1914, 0.1727, 0.1048, 0.07974, 0.06381, 0.05109, 0.0368, 0.0165, 0.01488, 0.03314, 0.05025, 0.06531, 0.08527, 0.1098, 0.1495, 0.1822, 0.05363, 0.05168, 0.03957, 0.02129, 0.009905, 0.0001917, 0.0006987, 0.01244, 0.02459, 0.03595, 0.05033, 0.9358, 0.939, 0.84, 0.8158, 0.9054, 0.05187, 0.01444, 0.1444, 0.2008, 0.07267, 0.05998, 0.02098]): _vg.add([_i], _w, 'REPLACE')
_vg = ob_sphere.vertex_groups.new(name='Lower Arm.L')
_vg.add([761, 762, 763, 764, 765, 766, 767, 768, 769, 770, 771, 772, 773, 774, 775, 776, 777, 778, 779, 780], 1.0, 'REPLACE')
_vg = ob_sphere.vertex_groups.new(name='Upper Leg.L')
for _i, _w in zip([676, 677, 678, 679, 680, 681, 682, 683, 684, 685, 686, 687, 688, 689, 690, 691, 692, 693, 694, 695, 696, 697, 698, 699, 700, 701, 702, 703, 704, 705, 706, 707, 708, 709, 710, 711, 712, 713, 714, 715, 716, 717, 718, 719, 720, 721, 722, 723, 724, 725, 726, 727, 728, 729, 730, 731, 732, 733, 734, 735, 736, 737, 738, 739, 740, 741, 742, 743, 744, 745, 746, 747, 748, 749, 750, 751, 752, 753, 754, 755, 756, 757, 758, 759, 760, 781, 782, 783, 784, 785, 786, 787, 788, 789, 790, 791, 792, 793, 794, 795, 796, 797], [0.05108, 0.04839, 0.03983, 0.04621, 0.04507, 0.04093, 0.03795, 0.03777, 0.02023, 0.01365, 0.02627, 0.02904, 0.03503, 0.04245, 0.04509, 0.03753, 0.04568, 0.1858, 0.1787, 0.1607, 0.1478, 0.1368, 0.1282, 0.1227, 0.122, 0.0625, 0.05499, 0.1083, 0.1116, 0.1204, 0.1326, 0.1451, 0.1586, 0.1774, 0.5871, 0.5476, 0.4246, 0.3683, 0.3358, 0.317, 0.3088, 0.3129, 0.1551, 0.1494, 0.2891, 0.2887, 0.3034, 0.3307, 0.3686, 0.4237, 0.5466, 1.0, 1.0, 1.0, 1.0, 1.0, 1.0, 1.0, 1.0, 1.0, 1.0, 1.0, 1.0, 1.0, 1.0, 1.0, 1.0, 1.0, 1.0, 1.0, 1.0, 1.0, 1.0, 1.0, 1.0, 1.0, 1.0, 1.0, 1.0, 1.0, 1.0, 1.0, 1.0, 1.0, 1.0, 1.0, 1.0, 1.0, 1.0, 1.0, 1.0, 1.0, 1.0, 1.0, 1.0, 1.0, 1.0, 1.0, 1.0, 1.0, 1.0, 1.0]): _vg.add([_i], _w, 'REPLACE')
_vg = ob_sphere.vertex_groups.new(name='Lower Leg.L')
_vg.add([781, 782, 783, 784, 785, 786, 787, 788, 789, 790, 791, 792, 793, 794, 795, 796, 797, 798, 799, 800, 801, 802, 803, 804, 805, 806, 807, 808, 809, 810, 811, 812, 813, 814], 1.0, 'REPLACE')
_vg = ob_sphere.vertex_groups.new(name='Upper Arm.R')
for _i, _w in zip([11, 12, 13, 25, 26, 27, 39, 40, 41, 53, 54, 55, 67, 68, 69, 81, 82, 83, 95, 96, 97, 109, 110, 111, 124, 125, 138, 139, 151, 152, 153, 165, 166, 167, 179, 180, 181, 193, 194, 195, 207, 208, 209, 210, 211, 212, 213, 214, 215, 216, 217, 218, 219, 220, 221, 222, 223, 224, 225, 226, 227, 228, 229, 230, 231, 232, 233, 234, 235, 236, 237, 238, 239, 240, 241, 242, 243, 244, 245, 246, 247, 248, 249, 250, 251, 252, 253, 254, 255, 256, 257, 258, 259, 260, 261, 262, 263, 264, 265, 266, 267, 268, 269, 270, 271, 272, 273, 274, 275, 280, 281, 282, 283, 284, 332, 333, 334, 335, 336, 337, 338, 339, 340, 341, 344, 345, 509, 510, 511, 524, 525, 633, 634, 650, 651, 667, 668, 684, 685], [0.02866, 0.07116, 0.1403, 0.02772, 0.07003, 0.1374, 0.0244, 0.06621, 0.1276, 0.01932, 0.06036, 0.1126, 0.01343, 0.05361, 0.0952, 0.007838, 0.04441, 0.07909, 0.003557, 0.03447, 0.06685, 0.001378, 0.02891, 0.05984, 0.02121, 0.05316, 0.02738, 0.06006, 0.004325, 0.03815, 0.07277, 0.01057, 0.05109, 0.09044, 0.01716, 0.0585, 0.1093, 0.02295, 0.06495, 0.1254, 0.02699, 0.06939, 0.1361, 0.2733, 0.2705, 0.2526, 0.2172, 0.1731, 0.1327, 0.103, 0.08577, 0.07512, 0.09104, 0.1211, 0.1663, 0.2116, 0.2472, 0.2671, 0.9796, 0.9744, 0.9546, 0.6773, 0.5036, 0.3161, 0.2009, 0.1409, 0.132, 0.1936, 0.3121, 0.5043, 0.6678, 0.9173, 0.9623, 0.7966, 0.7775, 0.8223, 0.4121, 0.2677, 0.1818, 0.1268, 0.101, 0.09344, 0.1193, 0.1737, 0.2597, 0.402, 0.8444, 0.7872, 0.1941, 0.1914, 0.1727, 0.1048, 0.07974, 0.06381, 0.05109, 0.0368, 0.03314, 0.05025, 0.06531, 0.08527, 0.1098, 0.1495, 0.1822, 0.05363, 0.05168, 0.03957, 0.02129, 0.009905, 0.0001917, 0.0006987, 0.01244, 0.02459, 0.03595, 0.05033, 0.9358, 0.939, 0.84, 0.8158, 0.9054, 0.05187, 0.01444, 0.1444, 0.2008, 0.07267, 0.05998, 0.02098, 0.0006917, 0.014, 0.02913, 0.009883, 0.02586, 0.04075, 0.03581, 0.06168, 0.05667, 0.04723, 0.04323, 0.0165, 0.01488]): _vg.add([_i], _w, 'REPLACE')
_vg = ob_sphere.vertex_groups.new(name='Lower Arm.R')
_vg.add([332, 333, 334, 335, 336, 337, 338, 339, 340, 341, 342, 343, 344, 345, 346, 347, 348, 349, 350, 351], 1.0, 'REPLACE')
_vg = ob_sphere.vertex_groups.new(name='Upper Leg.R')
for _i, _w in zip([255, 256, 257, 258, 259, 260, 261, 262, 263, 264, 265, 266, 267, 268, 269, 270, 271, 272, 273, 274, 275, 276, 277, 278, 279, 280, 281, 282, 283, 284, 285, 286, 287, 288, 289, 290, 291, 292, 293, 294, 295, 296, 297, 298, 299, 300, 301, 302, 303, 304, 305, 306, 307, 308, 309, 310, 311, 312, 313, 314, 315, 316, 317, 318, 319, 320, 321, 322, 323, 324, 325, 326, 327, 328, 329, 330, 331, 352, 353, 354, 355, 356, 357, 358, 359, 360, 361, 362, 363, 364, 365, 366, 367, 368, 684, 685, 701, 702, 718, 719, 735, 736], [0.05108, 0.04839, 0.03983, 0.04621, 0.04507, 0.04093, 0.03795, 0.03777, 0.02627, 0.02904, 0.03503, 0.04245, 0.04509, 0.03753, 0.04568, 0.1858, 0.1787, 0.1607, 0.1478, 0.1368, 0.1282, 0.1227, 0.122, 0.1083, 0.1116, 0.1204, 0.1326, 0.1451, 0.1586, 0.1774, 0.5871, 0.5476, 0.4246, 0.3683, 0.3358, 0.317, 0.3088, 0.3129, 0.2891, 0.2887, 0.3034, 0.3307, 0.3686, 0.4237, 0.5466, 1.0, 1.0, 1.0, 1.0, 1.0, 1.0, 1.0, 1.0, 1.0, 1.0, 1.0, 1.0, 1.0, 1.0, 1.0, 1.0, 1.0, 1.0, 1.0, 1.0, 1.0, 1.0, 1.0, 1.0, 1.0, 1.0, 1.0, 1.0, 1.0, 1.0, 1.0, 1.0, 1.0, 1.0, 1.0, 1.0, 1.0, 1.0, 1.0, 1.0, 1.0, 1.0, 1.0, 1.0, 1.0, 1.0, 1.0, 1.0, 1.0, 0.02023, 0.01365, 0.0625, 0.05499, 0.1551, 0.1494, 1.0, 1.0]): _vg.add([_i], _w, 'REPLACE')
_vg = ob_sphere.vertex_groups.new(name='Lower Leg.R')
for _i, _w in zip([315, 316, 317, 318, 319, 320, 321, 322, 323, 324, 325, 326, 327, 328, 329, 330, 331, 352, 353, 354, 355, 356, 357, 358, 359, 360, 361, 362, 363, 364, 365, 366, 367, 368, 369, 370, 371, 372, 373, 374, 375, 376, 377, 378, 379, 380, 381, 382, 383, 384, 385], [0.06229, 0.05624, 0.06867, 0.0719, 0.07228, 0.07047, 0.06836, 0.06642, 0.06426, 0.04597, 0.06256, 0.06712, 0.06914, 0.06731, 0.06336, 0.05829, 0.0553, 0.9459, 0.9531, 0.9383, 0.9331, 0.9295, 0.9278, 0.9302, 0.9359, 0.9486, 0.9602, 0.9591, 0.9577, 0.9584, 0.9597, 0.9601, 0.9594, 0.9572, 0.9957, 0.9963, 0.9952, 0.9949, 0.9946, 0.9945, 0.9948, 0.9954, 0.9963, 0.997, 0.9972, 0.9972, 0.9971, 0.997, 0.997, 0.997, 0.9967]): _vg.add([_i], _w, 'REPLACE')
_m = ob_sphere.modifiers.new('Subsurf', 'SUBSURF')
_m.uv_smooth = 'PRESERVE_CORNERS'
_m.levels = 3
_m.render_levels = 3
_m = ob_sphere.modifiers.new('Armature', 'ARMATURE')
_m.object = ob_armature
ob_hammer.location = (-1.366, 1.099, 2.14)
ob_hammer.lineart.crease_threshold = 0.0
ob_hammer_001.parent = ob_hammer
ob_hammer_001.matrix_parent_inverse = Matrix(((1.0, 0.0, 0.0, 1.366), (0.0, 1.0, 0.0, -1.099), (0.0, 0.0, 1.0, -2.14), (0.0, 0.0, 0.0, 1.0)))
ob_hammer_001.location = (-0.9901, -2.072, 5.7)
ob_hammer_001.scale = (0.7165, 0.7165, 0.7165)
ob_hammer_001.lineart.crease_threshold = 0.0
_vg = ob_hammer_001.vertex_groups.new(name='Hammer')
_vg.add([0, 1, 2, 3, 4, 5, 6, 7, 8, 9, 10, 11, 12, 13, 14, 15, 16, 17, 18, 19, 20, 21, 22, 23, 24, 25, 26, 27, 28, 29, 30, 31, 32, 33, 34, 35, 36, 37, 38, 39, 40, 41, 42, 43, 44, 45, 46, 47, 48, 49, 50, 51, 52, 53, 54, 55, 56, 57, 58, 59, 60, 61, 62, 63, 64, 65, 66, 67, 68, 69, 70, 71, 72, 73, 74, 75, 76, 77, 78, 79, 80, 81, 82, 83, 84, 85, 86, 87, 88, 89, 90, 91, 92, 93, 94, 95, 96, 97, 98, 99, 100, 101, 102, 103, 104, 105, 106, 107, 108, 109, 110, 111, 112, 113, 114, 115, 116, 117, 118, 119, 120, 121, 122, 123, 124, 125, 126, 127], 1.0, 'REPLACE')
_m = ob_hammer_001.modifiers.new('Armature', 'ARMATURE')
_m.object = ob_hammer

# ---- collection membership
col_collection_1.objects.link(ob_sun)
col_collection_1.objects.link(ob_camera)
col_collection_1.objects.link(ob_armature)
col_collection_1.objects.link(ob_sphere)
col_collection_1.objects.link(ob_hammer)
col_collection_1.objects.link(ob_hammer_001)

# ---- scene / render settings (as saved in the file)
scene.camera = ob_camera
scene.frame_start = 1; scene.frame_end = 68; scene.frame_set(1)
scene.render.engine = 'BLENDER_EEVEE_NEXT'
scene.render.resolution_percentage = 50
scene.render.dither_intensity = 0.0
scene.cycles.use_denoising = False
scene.cycles.samples = 10
scene.cycles.sampling_pattern = 'TABULATED_SOBOL'
scene.cycles.light_sampling_threshold = 0.0
scene.cycles.use_adaptive_sampling = False
scene.cycles.use_light_tree = False
scene.cycles.blur_glossy = 0.0
scene.cycles.pixel_filter_type = 'GAUSSIAN'
scene.cycles.sample_clamp_indirect = 0.0
scene.view_settings.view_transform = 'Standard'
bpy.context.view_layer.update()

